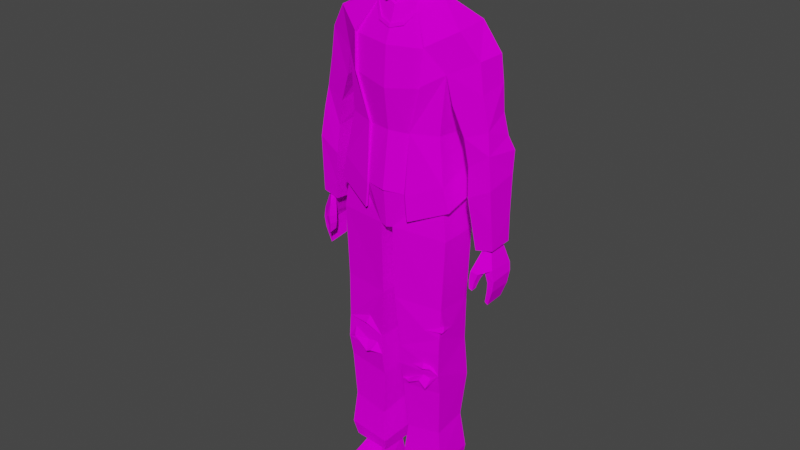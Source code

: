 # Source: commisssion_guitar_guy.blend  (saved by Blender 2.93.20; exported with 4.5.12 LTS)
import bpy
from mathutils import Matrix  # noqa: F401  (used for matrix-valued properties, if any)

bpy.ops.wm.read_factory_settings(use_empty=True)
scene = bpy.context.scene
scene.name = 'Scene'

# ---- images (referenced by path relative to the original .blend; pixels are not part of the script)
import os
ASSET_DIR = os.environ.get("B2B_ASSET_DIR", "")  # directory of the original .blend (textures are referenced by path, not embedded)
HERE = os.path.dirname(os.path.abspath(__file__))  # packed textures are extracted next to this script under _unpacked/

def load_image(name, relpath, width, height, colorspace="sRGB"):
    """Load a texture the original file referenced (path relative to the .blend, or extracted next to this script)."""
    p = next((c for c in (os.path.join(HERE, relpath), os.path.join(ASSET_DIR, relpath)) if relpath and os.path.exists(c)), "")
    if p:
        img = bpy.data.images.load(p, check_existing=True)
        img.name = name
    else:  # same state as the original file: an image datablock whose file is absent (Cycles renders it pink)
        img = bpy.data.images.new(name, width, height)
        img.source = "FILE"
        img.filepath = "//" + (relpath or name)
    img.colorspace_settings.name = colorspace
    return img
img_friend_man_texture_jpg = load_image('friend man texture.jpg', 'friend man texture.jpg', 1024, 1024, 'sRGB')
img_guitar_man_texture_jpg = load_image('guitar man texture.jpg', 'guitar man texture.jpg', 1024, 1024, 'sRGB')

# ---- materials (node trees are filled in below, after node groups)
mat_material = bpy.data.materials.new('Material')
mat_material.use_transparent_shadow = False

# ---- material node trees
mat_material.use_nodes = True; mat_material.node_tree.nodes.clear()
_N = mat_material.node_tree.nodes; _L = mat_material.node_tree.links
n0 = _N.new('ShaderNodeBsdfPrincipled'); n0.name = 'Principled BSDF'; n0.location = (10, 300)
n0.distribution = 'GGX'
n0.subsurface_method = 'BURLEY'
n0.inputs[2].default_value = 1.0
n0.inputs[3].default_value = 1.45
n0.inputs[13].default_value = 0.0
n0.inputs[27].default_value = (0.0, 0.0, 0.0, 1.0)
n0.inputs[28].default_value = 1.0
n1 = _N.new('ShaderNodeOutputMaterial'); n1.name = 'Material Output'; n1.location = (300, 300)
n2 = _N.new('ShaderNodeTexImage'); n2.name = 'Image Texture'; n2.location = (-280, 220)
n2.image = img_friend_man_texture_jpg
n3 = _N.new('ShaderNodeTexImage'); n3.name = 'Image Texture.001'; n3.location = (-280, 280)
n3.image = img_guitar_man_texture_jpg
n3.interpolation = 'Closest'
_L.new(n0.outputs[0], n1.inputs[0])
_L.new(n3.outputs[0], n0.inputs[0])
n1.is_active_output = True

# ---- world
world_world = bpy.data.worlds.new('World'); scene.world = world_world
world_world.use_nodes = True; world_world.node_tree.nodes.clear()
_N = world_world.node_tree.nodes; _L = world_world.node_tree.links
n0 = _N.new('ShaderNodeOutputWorld'); n0.name = 'World Output'; n0.location = (300, 300)
n1 = _N.new('ShaderNodeBackground'); n1.name = 'Background'; n1.location = (10, 300)
n1.inputs[0].default_value = (0.05088, 0.05088, 0.05088, 1.0)
_L.new(n1.outputs[0], n0.inputs[0])
n0.is_active_output = True
world_world.color = (0.05088, 0.05088, 0.05088)
world_world.use_sun_shadow = False
world_world.sun_shadow_jitter_overblur = 0.0

# ---- meshes
me_sphere = bpy.data.meshes.new('Sphere')
me_sphere.from_pydata([(8.697e-05, 0.7058, 6.8), (0.0001071, 0.7749, 6.057), (8.687e-05, 0.2451, 5.531), (0.4676, 0.3739, 6.814), (0.5156, 0.3738, 6.374), (0.3599, 0.02761, 5.629), (0.4784, -0.17, 6.85), (0.5095, -0.3001, 6.425), (0.3718, -0.1903, 5.63), (8.674e-05, -0.456, 6.896), (8.683e-05, -0.546, 6.491), (8.683e-05, -0.3774, 5.588), (0.3989, 0.2108, 5.374), (-0.4782, -0.17, 6.85), (-0.5094, -0.3001, 6.425), (-0.3717, -0.1903, 5.63), (-0.4674, 0.3739, 6.814), (-0.5154, 0.3738, 6.374), (-0.3597, 0.02761, 5.629), (0.4202, 0.3757, 5.771), (0.001301, 0.6172, 5.554), (0.4148, -0.2373, 5.811), (8.695e-05, -0.4589, 5.894), (-0.4146, -0.2373, 5.811), (-0.42, 0.3757, 5.771), (8.698e-05, 0.2985, 5.254), (0.4279, -0.31, 5.451), (8.696e-05, -0.527, 5.32), (-0.4277, -0.31, 5.451), (-0.3987, 0.2108, 5.374), (0.0001014, -0.7599, 4.76), (1.089, 0.3147, 2.842), (1.104, -0.4441, 2.771), (8.896e-05, -0.7076, 2.787), (-1.104, -0.4441, 2.771), (-1.088, 0.3147, 2.842), (1.157, 0.3389, 1.825), (5.501e-05, 0.702, 1.536), (1.124, -0.3834, 2.077), (0.0001055, -0.6819, 1.954), (-1.122, -0.3834, 2.077), (-1.158, 0.339, 1.825), (0.1477, 0.6125, 0.7254), (0.000119, 0.6331, 0.6888), (0.1446, -0.7768, 0.6729), (6.765e-05, -0.7965, 0.6363), (-0.1448, -0.7792, 0.6728), (-0.1475, 0.6108, 0.7253), (1.323, 0.3889, 0.6632), (1.327, -0.4957, 0.6742), (-1.319, -0.4922, 0.6748), (-1.331, 0.3912, 0.6626), (0.1612, 0.5556, -0.9465), (0.1621, -0.7627, -0.997), (-0.1612, 0.5597, -0.9382), (1.241, 0.4046, -1.996), (1.191, -0.5601, -2.048), (-1.196, -0.5427, -2.049), (-1.245, 0.4342, -1.998), (0.2765, 0.4708, -2.13), (0.2749, -0.6558, -2.16), (-0.2761, -0.6523, -2.159), (-0.276, 0.518, -2.128), (1.232, 0.3551, -3.024), (1.228, -0.6281, -3.016), (-1.227, -0.6262, -3.016), (-1.231, 0.3552, -3.024), (0.2709, 0.3888, -3.154), (0.2705, -0.599, -3.14), (-0.2684, -0.6018, -3.14), (-0.2685, 0.3901, -3.155), (1.186, 0.2986, -4.13), (1.177, -0.4919, -4.04), (-1.177, -0.4917, -4.04), (-1.186, 0.2987, -4.13), (0.3604, 0.3354, -4.288), (0.3573, -0.5319, -4.205), (-0.3573, -0.5321, -4.205), (-0.3601, 0.3353, -4.288), (1.036, -0.4433, -5.242), (-1.017, -0.4309, -5.242), (0.5543, 0.1599, -5.135), (0.5113, -0.4571, -5.244), (-0.4878, -0.4776, -5.244), (1.196, 0.2856, 4.091), (0.0001012, -0.8965, 4.204), (1.283, -0.6797, 4.306), (-1.196, 0.2856, 4.091), (-1.282, -0.6797, 4.306), (1.808, 0.07503, 4.413), (1.888, -0.4833, 4.463), (-1.888, -0.4833, 4.463), (-1.808, 0.07503, 4.413), (-1.964, -0.3832, 0.615), (-2.132, -0.3792, 0.7331), (-2.131, -0.04528, 0.6853), (-1.976, -0.00916, 0.6056), (1.976, -0.009161, 0.6056), (2.131, -0.04528, 0.6853), (2.132, -0.3792, 0.7331), (1.964, -0.3832, 0.615), (2.102, 0.106, 2.629), (1.657, 0.1498, 2.318), (2.111, -0.4929, 2.892), (1.544, -0.5279, 2.745), (-2.111, -0.4929, 2.892), (-1.544, -0.5279, 2.745), (-2.102, 0.106, 2.629), (-1.657, 0.1498, 2.318), (2.193, 0.1521, 1.949), (2.217, -0.5413, 2.108), (1.692, -0.5429, 1.771), (1.704, 0.2031, 1.692), (-2.217, -0.5413, 2.108), (-2.192, 0.1521, 1.949), (-1.703, 0.2031, 1.692), (-1.692, -0.543, 1.771), (-2.098, -0.527, 0.06685), (-2.261, -0.533, 0.1832), (-2.244, 0.05939, 0.2104), (-2.08, 0.07356, 0.1329), (2.08, 0.07356, 0.1329), (2.244, 0.05939, 0.2104), (2.261, -0.533, 0.1832), (2.098, -0.527, 0.06685), (-2.12, -0.4854, -0.2503), (-2.248, -0.4824, -0.2753), (-2.25, 0.03995, -0.2849), (-2.12, 0.03659, -0.3108), (2.12, 0.03658, -0.3108), (2.25, 0.03994, -0.2849), (2.248, -0.4824, -0.2753), (2.12, -0.4854, -0.2503), (-2.074, -0.4392, -0.5293), (-2.145, -0.4254, -0.5927), (-2.133, 0.006984, -0.6324), (-2.069, 0.01519, -0.58), (2.069, 0.01519, -0.58), (2.133, 0.006982, -0.6324), (2.145, -0.4254, -0.5927), (2.074, -0.4392, -0.5293), (-1.968, 0.182, 0.4358), (-2.037, 0.25, 0.1315), (1.968, 0.182, 0.4358), (2.038, 0.25, 0.1315), (1.925, 0.274, -0.259), (1.878, 0.3129, -0.1982), (1.898, 0.3079, 0.1889), (1.869, 0.1011, 0.1461), (1.867, 0.1374, -0.152), (1.926, 0.1536, -0.2509), (-1.869, 0.1011, 0.1462), (-1.898, 0.3079, 0.1889), (-1.925, 0.274, -0.259), (-1.878, 0.313, -0.1982), (-1.867, 0.1374, -0.152), (-1.926, 0.1536, -0.2509), (-1.614, -0.5995, 2.464), (-2.213, -0.589, 2.582), (0.2652, 0.488, -2.584), (2.215, -0.5892, 2.579), (1.614, -0.5996, 2.461), (1.247, 0.4428, -2.529), (1.847, 0.08643, 0.5532), (1.839, -0.4621, 0.5065), (2.238, -0.4785, 0.6741), (2.234, 0.06349, 0.6417), (-1.839, -0.4621, 0.5065), (-1.846, 0.08643, 0.5532), (-2.234, 0.06349, 0.6417), (-2.238, -0.4785, 0.6741), (-0.2626, 0.4948, -2.584), (-0.1597, -0.7597, -0.9878), (1.275, 0.3631, -0.9588), (1.269, -0.5141, -0.9873), (-1.245, 0.3758, -0.9551), (-1.238, -0.5018, -0.9875), (-0.5138, 0.5277, 2.825), (-0.8067, 0.5883, 3.844), (-0.4542, 0.617, 1.541), (-0.8432, 0.533, 4.606), (0.4546, 0.6172, 1.541), (0.8434, 0.5329, 4.606), (0.5141, 0.5277, 2.825), (0.807, 0.5883, 3.844), (-0.2213, -0.6311, 1.979), (-0.7913, -0.6547, 4.769), (-0.7261, -0.809, 4.225), (-0.341, -0.654, 2.781), (0.7261, -0.809, 4.225), (0.3409, -0.6541, 2.781), (0.221, -0.631, 1.978), (0.7915, -0.6547, 4.769), (0.3228, 0.5795, 6.808), (-0.3227, 0.5795, 6.808), (-0.2498, 0.5153, 5.651), (0.2499, 0.5152, 5.651), (0.3141, 0.6564, 6.217), (-0.3139, 0.6563, 6.217), (-1.21, -0.5921, -2.545), (-0.2723, -0.6137, -2.66), (0.2725, -0.614, -2.66), (1.238, -0.6018, -2.535), (8.699e-05, -0.5693, 5.455), (-0.545, -0.3452, 5.448), (0.5452, -0.3452, 5.448), (1.985, 0.1155, -0.05884), (1.855, 0.119, 0.007674), (1.87, 0.3104, 0.006461), (1.965, 0.2605, -0.06318), (-1.87, 0.3104, 0.006461), (-1.965, 0.2605, -0.06318), (-1.855, 0.119, 0.007675), (-1.985, 0.1155, -0.05884), (8.69e-05, -0.08141, 7.12), (8.694e-05, 0.2641, 7.111), (2.031, 0.05869, 3.083), (1.999, -0.4801, 3.346), (1.496, -0.5636, 3.146), (1.553, 0.1765, 2.898), (-1.999, -0.4801, 3.346), (-2.031, 0.05869, 3.083), (-1.553, 0.1765, 2.898), (-1.496, -0.5636, 3.146), (0.3746, -0.6014, -5.445), (1.194, -0.5605, -5.42), (1.223, 0.2516, -5.336), (0.3601, 0.2979, -5.357), (-0.3587, -0.6008, -5.462), (-0.3581, 0.2955, -5.371), (-1.224, 0.2496, -5.35), (-1.193, -0.5602, -5.437), (0.2693, 0.3234, 7.003), (0.1666, 0.5153, 7.008), (-0.1664, 0.5153, 7.008), (-0.2691, 0.3234, 7.003), (-0.3356, -0.0952, 6.993), (8.704e-05, 0.5847, 7.013), (0.3358, -0.0952, 6.993), (8.676e-05, -0.3558, 6.994), (-2.289, -0.5084, 0.00252), (-2.139, -0.5056, -0.04354), (-2.287, 0.05023, -0.03744), (-2.139, 0.0545, -0.08888), (2.287, 0.05023, -0.03744), (2.139, 0.0545, -0.08888), (2.289, -0.5084, 0.00252), (2.14, -0.5056, -0.04354), (1.955, -0.4884, 3.92), (1.335, -0.6318, 3.761), (1.891, 0.07662, 3.788), (1.315, 0.2486, 3.521), (-1.891, 0.07662, 3.788), (-1.314, 0.2486, 3.521), (-1.335, -0.6318, 3.761), (-1.955, -0.4884, 3.92), (0.9892, 0.1839, -5.396), (1.01, -0.4256, -5.508), (-1.077, -0.4256, -5.508), (-1.06, 0.1839, -5.396), (0.495, 0.2173, -5.392), (0.4607, -0.456, -5.509), (-0.5274, -0.456, -5.509), (-0.5656, 0.2173, -5.392), (1.197, 0.6505, -5.831), (1.056, -0.5068, -5.867), (-1.123, -0.5068, -5.867), (-1.264, 0.6505, -5.831), (0.4509, -0.534, -5.857), (-0.5176, -0.534, -5.857), (0.3935, 0.6513, -5.896), (-0.4603, 0.6513, -5.896), (0.4688, 1.281, -5.852), (0.3842, 0.962, -5.904), (0.4825, 0.7557, -5.675), (-0.5355, 1.281, -5.852), (1.037, 0.7505, -5.656), (-0.5531, 0.7557, -5.675), (-1.108, 0.7505, -5.656), (-1.036, 1.301, -5.851), (-1.176, 0.9915, -5.89), (1.11, 0.9915, -5.89), (0.9697, 1.301, -5.851), (-1.189, 0.1291, -5.847), (1.122, 0.1291, -5.847), (0.4222, 0.1547, -5.875), (-0.489, 0.1547, -5.875), (1.05, -0.4829, -6.018), (1.201, 0.6483, -6.018), (0.4522, -0.5089, -6.018), (0.3927, 0.6446, -6.018), (0.3823, 0.9134, -6.018), (0.4666, 1.332, -6.018), (1.112, 0.995, -6.018), (0.9723, 1.353, -6.018), (1.12, 0.1327, -6.018), (0.4225, 0.1675, -6.018), (-1.117, -0.4829, -6.018), (-0.519, -0.5089, -6.018), (-1.268, 0.6483, -6.018), (-0.4594, 0.6446, -6.018), (-0.5333, 1.332, -6.018), (-0.4491, 0.9134, -6.018), (-1.039, 1.353, -6.018), (-1.179, 0.995, -6.018), (-1.187, 0.1327, -6.018), (-0.4892, 0.1675, -6.018), (1.043, 0.1641, -5.258), (-0.5534, 0.1817, -5.167), (-1.118, 0.1476, -5.148), (-0.4495, 0.9033, -6.018), (-0.4527, 0.9129, -5.901), (-0.4892, 0.636, 1.511), (-1.254, 0.4058, 1.835), (-1.22, -0.4481, 2.083), (-0.2465, -0.7452, 1.976), (0.0001244, -0.7988, 1.953), (0.2463, -0.7451, 1.976), (1.222, -0.4479, 2.083), (1.252, 0.4059, 1.835), (0.4897, 0.6361, 1.511), (-1.432, 0.2222, 4.953), (-1.433, -0.5086, 5.026), (0.000106, 0.8366, 6.094), (1.433, -0.5086, 5.026), (1.433, 0.2222, 4.953), (9.887e-05, 0.7467, 6.437), (0.1245, 0.728, 6.094), (-0.1242, 0.728, 6.094), (-0.3161, 0.6374, 6.398), (0.3163, 0.6374, 6.398), (0.1808, 0.6388, 5.931), (-0.1794, 0.6405, 5.936), (6.628e-05, 0.7425, 5.937), (1.265, -0.6034, -4.94), (0.2841, 0.3855, -5.044), (0.2898, -0.6466, -5.038), (1.286, 0.3391, -4.952), (-0.2832, 0.3846, -5.05), (-1.264, -0.6032, -4.949), (-0.2815, -0.646, -5.045), (-1.286, 0.3381, -4.959), (2.219, 0.09579, 1.118), (2.231, -0.4894, 1.197), (1.785, -0.4796, 0.9676), (1.794, 0.129, 0.9683), (-1.786, 0.1355, 1.032), (-2.216, 0.1007, 1.191), (-1.777, -0.4822, 1.038), (-2.229, -0.4911, 1.277), (9.449e-05, 0.342, 5.222), (-0.3026, 0.6287, 6.909), (8.699e-05, 0.7476, 6.903), (0.3028, 0.6287, 6.909), (-0.8431, 0.4654, 4.557), (0.0002136, 0.6154, 4.515), (0.8435, 0.4654, 4.557), (-0.5136, 0.4589, 2.776), (0.0001987, 0.5559, 2.784), (0.5142, 0.4589, 2.776), (0.0002135, 0.6692, 3.666), (0.8072, 0.5207, 3.795), (-0.8066, 0.5208, 3.795), (9.289e-05, -0.09333, 0.6621), (0.00131, -0.08751, 0.6626), (9.331e-05, -0.08166, 0.6625), (-0.4661, 0.3311, 5.556), (-0.5, -0.3245, 5.633), (8.698e-05, -0.5416, 5.65), (0.5002, -0.3245, 5.633), (0.4663, 0.3311, 5.556), (8.701e-05, -0.5839, 5.637), (-0.6371, -0.3597, 5.63), (0.6373, -0.3597, 5.63), (-1.29, 0.3034, 1.314), (-1.25, -0.501, 1.514), (-0.2464, -0.7768, 1.404), (0.0001462, -0.8334, 1.377), (0.2461, -0.7767, 1.404), (1.252, -0.501, 1.514), (1.288, 0.3034, 1.314), (-1.396, 0.3779, 1.325), (0.5453, 0.6343, 0.9638), (0.5063, 0.6132, 0.9974), (1.36, -0.5728, 1.521), (-0.5057, 0.613, 0.9974), (1.394, 0.378, 1.325), (-1.358, -0.573, 1.521), (-0.2745, -0.9039, 1.402), (0.0001672, -0.9636, 1.376), (0.2743, -0.9038, 1.402), (-0.5447, 0.6341, 0.9638), (5.818e-05, 0.7309, 1.542), (0.5382, 0.2501, 5.208), (0.002498, 0.5156, 4.816), (-0.5332, 0.2501, 5.208), (0.002498, 0.4937, 4.888), (-0.4722, 0.2534, 5.254), (0.4771, 0.2534, 5.254), (-0.2994, 0.4466, 4.902), (-0.262, 0.4262, 4.971), (0.3044, 0.4466, 4.902), (0.2669, 0.4262, 4.971), (-1.043, 0.4149, -2.736), (-0.8709, 0.4218, -2.71), (-0.452, 0.4244, -2.959), (-1.246, 0.438, -2.529), (-1.034, 0.4229, -2.693), (-0.8595, 0.4418, -2.652), (-0.4556, 0.4198, -2.923), (-0.2668, 0.4207, -2.988), (-0.8049, 0.3707, -3.082), (-1.074, 0.3909, -2.868), (-1.031, 0.604, -2.863), (-0.8023, 0.5315, -2.791), (-0.5443, 0.5474, -2.928), (-0.5922, 0.4751, -2.472), (-0.95, 0.4622, -2.369), (-1.069, 0.4523, -2.415), (-0.8681, 0.4689, -2.34), (-1.092, 0.45, -2.361), (-1.086, 0.5244, -2.389), (-0.9333, 0.5834, -2.405), (0.8149, 0.3697, -3.08), (0.4468, 0.4729, -2.475), (0.654, 0.4666, -2.468), (1.001, 0.438, -2.399), (0.9353, 0.3903, -2.921), (0.5747, 0.4182, -2.882), (0.4345, 0.4061, -2.999), (0.4095, 0.4725, -2.335), (1.056, 0.4303, -2.202), (0.6733, 0.4596, -2.374), (0.7572, 0.4218, -1.867), (0.4904, 0.6154, -2.523), (0.6299, 0.4455, -1.753), (-1.245, 0.4013, -1.411), (-0.2736, 0.5189, -2.103), (0.5475, 0.4358, -1.903), (1.038, 0.5029, -2.404), (0.607, 0.6186, -2.581), (-1.242, 0.01214, -1.508), (0.6778, 0.5243, -1.932), (-0.8989, 0.4659, -1.51), (-1.245, 0.4129, -1.617), (-1.245, 0.3976, -1.344), (-1.244, 0.34, -1.407), (-1.261, 0.2889, -1.365), (-1.336, 0.4512, -1.425), (-1.335, 0.3899, -1.421)], [], [(236, 239, 214), (11, 15, 28, 27), (1, 323, 327), (19, 4, 7, 21), (235, 236, 214, 215), (18, 2, 25, 29), (4, 3, 6, 7), (21, 7, 10, 22), (232, 233, 215), (2, 5, 12, 25), (7, 6, 9, 10), (22, 10, 14, 23), (8, 11, 27, 26), (10, 9, 13, 14), (14, 13, 16, 17), (23, 14, 17, 24), (239, 238, 214), (15, 18, 29, 28), (17, 329, 198), (24, 17, 198, 195), (234, 235, 215), (5, 2, 196, 19), (8, 5, 19, 21), (11, 8, 21, 22), (15, 11, 22, 23), (18, 15, 23, 24), (2, 195, 20), (5, 8, 26, 12), (180, 29, 354), (203, 204, 186, 30), (183, 184, 84, 31), (25, 12, 350), (182, 184, 361, 356), (85, 187, 188, 33), (38, 191, 44), (191, 38, 379, 378), (318, 319, 31, 32), (314, 313, 381, 387), (313, 312, 391, 381), (42, 364, 365, 43), (38, 44, 49), (176, 172, 46, 50), (39, 185, 46, 45), (41, 179, 47), (37, 181, 42, 43), (36, 38, 49, 48), (41, 47, 51), (48, 173, 52, 42), (40, 41, 51, 50), (55, 56, 162), (167, 168, 346, 348), (54, 172, 61, 62, 437), (47, 46, 172, 54), (53, 52, 59, 60), (44, 42, 52, 53), (164, 165, 343, 344), (202, 201, 68, 64), (60, 159, 201), (67, 423, 71, 75), (200, 199, 65, 69), (66, 411, 74), (229, 228, 83, 308), (159, 429, 67), (68, 67, 75, 76), (63, 64, 72, 71), (59, 55, 431, 432, 430), (225, 224, 82, 79), (70, 69, 77, 78), (65, 66, 74, 73), (64, 68, 76, 72), (230, 229, 308, 309), (231, 230, 309, 80), (228, 231, 80, 83), (224, 227, 81, 82), (226, 225, 79, 307), (227, 226, 307, 81), (406, 57, 58), (43, 365, 47), (50, 46, 40), (52, 173, 55, 435), (48, 42, 36), (58, 444, 443, 437, 62), (172, 176, 57, 61), (30, 186, 187, 85), (89, 325, 324, 90), (324, 86, 90), (321, 87, 92), (220, 105, 106, 223), (84, 325, 89), (88, 322, 91), (218, 104, 103, 217), (100, 164, 163, 97), (219, 102, 104, 218), (217, 103, 101, 216), (223, 106, 108, 222), (222, 108, 107, 221), (221, 107, 105, 220), (406, 171, 408, 407), (161, 111, 110, 160), (102, 112, 111, 161), (103, 160, 101), (101, 109, 112, 102), (106, 157, 108), (108, 115, 114, 107), (158, 113, 116, 157), (94, 118, 117, 93), (95, 119, 118, 94), (93, 117, 120, 96), (99, 123, 122, 98), (100, 124, 123, 99), (97, 121, 124, 100), (240, 126, 125, 241), (242, 127, 126, 240), (243, 128, 127, 242), (241, 125, 128, 243), (244, 130, 129, 245), (246, 131, 130, 244), (247, 132, 131, 246), (245, 129, 132, 247), (133, 134, 135, 136), (126, 134, 133, 125), (127, 135, 134, 126), (128, 136, 135, 127), (125, 133, 136, 128), (137, 138, 139, 140), (130, 138, 137, 129), (131, 139, 138, 130), (132, 140, 139, 131), (129, 137, 140, 132), (95, 141, 142, 119), (119, 142, 120), (209, 145, 146, 208), (96, 141, 95), (98, 143, 97), (122, 144, 143, 98), (121, 144, 122), (143, 147, 148, 97), (96, 151, 152, 141), (208, 146, 149, 207), (144, 147, 143), (97, 148, 121), (150, 149, 146, 145), (207, 149, 150, 206), (120, 151, 96), (141, 152, 142), (206, 150, 145, 209), (153, 154, 155, 156), (210, 154, 153, 211), (212, 155, 154, 210), (213, 156, 155, 212), (211, 153, 156, 213), (105, 158, 157, 106), (162, 64, 63), (101, 160, 110, 109), (161, 104, 102), (108, 157, 116, 115), (104, 161, 160, 103), (158, 105, 107), (107, 114, 113, 158), (58, 420, 406), (69, 65, 73, 77), (64, 162, 202), (159, 60, 59), (345, 342, 166, 163), (168, 169, 347, 346), (165, 166, 342, 343), (65, 406, 66), (62, 61, 171), (68, 159, 67), (57, 406, 199), (171, 200, 69), (69, 410, 171), (50, 51, 175, 176), (53, 60, 56, 174), (173, 174, 56, 55), (48, 49, 174, 173), (176, 441, 57), (175, 51, 47, 54), (317, 318, 32, 190), (47, 179, 37, 43), (185, 39, 377, 376), (42, 181, 36), (46, 185, 40), (27, 28, 367, 368), (44, 191, 39, 45), (189, 192, 30, 85), (190, 189, 85, 33), (237, 234, 215), (233, 237, 215), (195, 2, 18, 24), (196, 2, 20), (197, 330, 4), (196, 197, 4, 19), (195, 198, 332), (61, 57, 199, 200), (56, 60, 201, 202), (199, 406, 65), (201, 159, 68), (200, 171, 61), (202, 162, 56), (26, 27, 368, 369), (12, 325, 182), (203, 205, 373, 371), (204, 203, 371, 372), (192, 205, 203, 30), (121, 206, 209, 144), (148, 207, 206, 121), (147, 208, 207, 148), (144, 209, 208, 147), (142, 211, 213, 120), (120, 213, 212, 151), (151, 212, 210, 152), (152, 210, 211, 142), (238, 232, 215, 214), (219, 218, 249, 251), (218, 217, 248, 249), (220, 223, 254, 255), (221, 220, 255, 252), (222, 221, 252, 253), (223, 222, 253, 254), (216, 101, 102, 219), (217, 216, 250, 248), (88, 87, 35, 34), (182, 84, 184), (205, 324, 325, 12), (335, 337, 226, 227), (337, 334, 225, 226), (336, 335, 227, 224), (334, 336, 224, 225), (340, 339, 231, 228), (339, 341, 230, 231), (341, 338, 229, 230), (338, 340, 228, 229), (20, 333, 331), (197, 196, 331), (20, 332, 333), (0, 326, 329), (9, 6, 238, 239), (13, 9, 239, 236), (16, 13, 236, 235), (351, 16, 235, 234), (352, 351, 234, 237), (353, 352, 237, 233), (3, 353, 233, 232), (6, 3, 232, 238), (117, 241, 243, 120), (120, 243, 242, 119), (119, 242, 240, 118), (118, 240, 241, 117), (121, 245, 247, 124), (124, 247, 246, 123), (123, 246, 244, 122), (122, 244, 245, 121), (165, 164, 100, 99), (166, 165, 99, 98), (97, 163, 166, 98), (93, 167, 170, 94), (168, 167, 93, 96), (95, 169, 168, 96), (170, 169, 95, 94), (89, 250, 251, 84), (86, 249, 248, 90), (84, 251, 249, 86), (90, 248, 250, 89), (88, 254, 253, 87), (87, 253, 252, 92), (92, 252, 255, 91), (91, 255, 254, 88), (216, 219, 251, 250), (174, 49, 44, 53), (308, 83, 262, 263), (79, 82, 261, 257), (309, 308, 263, 259), (80, 309, 259, 258), (257, 261, 268, 265), (83, 80, 258, 262), (82, 81, 260, 261), (307, 79, 257, 256), (259, 278, 267), (263, 286, 271), (258, 259, 283, 266), (81, 307, 256, 260), (261, 260, 285, 268), (256, 284, 264), (260, 256, 276, 274), (282, 276, 264, 281), (270, 274, 272, 273), (262, 258, 266, 269), (279, 278, 277, 275), (290, 270, 273, 291), (306, 286, 269, 298), (276, 256, 264), (301, 275, 311, 302), (291, 273, 272, 292), (272, 274, 276, 282), (274, 270, 260), (305, 306, 298, 297), (275, 277, 271, 311), (277, 263, 271), (278, 259, 263, 277), (278, 279, 280, 267), (283, 259, 267), (305, 283, 267, 299), (284, 256, 257, 265), (295, 284, 265, 287), (300, 271, 286, 306), (285, 260, 270), (286, 263, 262, 269), (268, 285, 296, 289), (281, 293, 294, 282), (281, 264, 288, 293), (265, 268, 289, 287), (285, 270, 290, 296), (272, 282, 294, 292), (264, 284, 295, 288), (295, 296, 290, 291, 288), (267, 280, 304, 299), (279, 303, 304, 280), (279, 275, 301, 303), (311, 310, 302), (266, 283, 305, 297), (269, 266, 297, 298), (288, 291, 293), (293, 291, 292, 294), (296, 295, 287, 289), (310, 311, 271, 300), (310, 304, 303, 301, 302), (310, 299, 304), (306, 305, 299, 310, 300), (178, 180, 354, 362), (190, 32, 86, 189), (312, 179, 385, 391), (41, 40, 375, 374), (179, 41, 374, 385), (317, 316, 389, 390), (205, 192, 324), (87, 178, 177, 35), (321, 180, 87), (324, 192, 86), (192, 189, 86), (29, 180, 321), (84, 182, 325), (88, 186, 322), (32, 31, 84, 86), (321, 322, 204, 29), (87, 180, 178), (187, 186, 88), (186, 204, 322), (188, 187, 88, 34), (328, 326, 323), (323, 1, 328), (327, 326, 330, 197), (326, 327, 323), (329, 326, 328, 198), (329, 17, 194), (329, 194, 0), (4, 330, 193), (330, 0, 193), (330, 326, 0), (331, 327, 197), (331, 196, 20), (332, 20, 195), (328, 332, 198), (333, 332, 328, 1), (331, 333, 1, 327), (72, 76, 336, 334), (76, 75, 335, 336), (71, 72, 334, 337), (75, 71, 337, 335), (78, 77, 340, 338), (74, 78, 338, 341), (73, 74, 341, 339), (77, 73, 339, 340), (111, 344, 343, 110), (110, 343, 342, 109), (109, 342, 345, 112), (112, 345, 344, 111), (114, 347, 349, 113), (115, 346, 347, 114), (116, 348, 346, 115), (113, 349, 348, 116), (344, 345, 163, 164), (169, 170, 349, 347), (348, 349, 170, 167), (350, 29, 25), (3, 193, 353), (193, 0, 352, 353), (0, 194, 351, 352), (194, 16, 351), (194, 17, 16), (193, 3, 4), (360, 361, 359, 358), (392, 181, 37), (355, 356, 361, 360), (357, 362, 360, 358), (362, 354, 355, 360), (179, 392, 37), (354, 29, 355), (355, 12, 356), (355, 29, 350), (350, 12, 355), (12, 182, 356), (177, 178, 362, 357), (184, 183, 359, 361), (320, 181, 359, 183), (322, 321, 92, 91), (363, 364, 44, 45), (46, 363, 45), (365, 364, 363), (47, 365, 363, 46), (44, 364, 42), (373, 369, 368, 371), (368, 367, 372, 371), (370, 369, 373), (367, 366, 372), (205, 12, 370, 373), (12, 26, 369, 370), (28, 29, 366, 367), (29, 204, 372, 366), (375, 376, 388, 387), (385, 374, 381, 391), (380, 383, 382, 386), (379, 380, 386, 384), (374, 375, 387, 381), (377, 378, 390, 389), (376, 377, 389, 388), (378, 379, 384, 390), (39, 191, 378, 377), (40, 185, 376, 375), (316, 315, 388, 389), (38, 36, 380, 379), (320, 319, 386, 382), (318, 317, 390, 384), (315, 314, 387, 388), (319, 318, 384, 386), (36, 181, 383, 380), (181, 320, 382, 383), (177, 357, 179, 312), (357, 358, 392, 179), (358, 359, 181, 392), (190, 33, 316, 317), (188, 34, 314, 315), (35, 313, 314, 34), (177, 312, 313, 35), (183, 31, 319, 320), (188, 315, 316, 33), (399, 395, 397, 400), (402, 401, 394, 396), (394, 399, 400, 396), (398, 393, 401, 402), (403, 404, 405, 410, 411, 412, 406), (412, 66, 406), (411, 410, 70), (410, 69, 70), (409, 410, 415), (404, 403, 413, 414), (410, 405, 415), (407, 408, 414, 413), (403, 406, 413), (405, 404, 414, 415), (408, 409, 415, 414), (413, 406, 407), (408, 171, 409), (409, 171, 410), (66, 412, 411), (74, 411, 70, 78), (406, 416, 171), (416, 419, 62, 171), (406, 418, 417, 416), (62, 419, 420, 58), (419, 416, 422), (417, 418, 421, 422), (418, 406, 421), (416, 417, 422), (406, 420, 421), (420, 419, 422, 421), (433, 438, 442), (159, 424, 425), (423, 427, 162, 63), (162, 427, 423, 428, 429, 159), (431, 162, 439), (425, 424, 434, 440), (425, 426, 162, 159), (71, 423, 63), (67, 429, 428, 423), (162, 426, 439), (432, 431, 439, 440), (162, 431, 55), (430, 159, 59), (59, 438, 433, 55), (441, 446, 436, 444), (443, 448, 445), (426, 425, 440, 439), (424, 159, 434), (159, 430, 434), (430, 432, 440, 434), (435, 55, 442), (435, 59, 52), (443, 436, 448), (57, 441, 444, 58), (59, 435, 442), (55, 433, 442), (438, 59, 442), (437, 443, 54), (436, 443, 444), (175, 447, 441, 176), (445, 447, 175), (445, 175, 54, 443), (448, 449, 447, 445), (441, 447, 449), (446, 441, 449), (436, 446, 449, 448)])
me_sphere.polygons.foreach_set('material_index', [1, 1, 1, 1, 1, 1, 1, 1, 1, 1, 1, 1, 1, 1, 1, 1, 1, 1, 1, 1, 1, 1, 1, 1, 1, 1, 1, 1, 1, 1, 1, 1, 1, 1, 1, 1, 1, 1, 1, 1, 1, 1, 1, 1, 1, 1, 1, 1, 1, 1, 1, 1, 1, 1, 1, 1, 1, 1, 1, 1, 1, 1, 1, 1, 1, 1, 1, 1, 1, 1, 1, 1, 1, 1, 1, 1, 1, 1, 1, 1, 1, 1, 1, 1, 1, 1, 1, 1, 1, 1, 1, 1, 1, 1, 1, 1, 1, 1, 1, 1, 1, 1, 1, 1, 1, 1, 1, 1, 1, 1, 1, 1, 1, 1, 1, 1, 1, 1, 1, 1, 1, 1, 1, 1, 1, 1, 1, 1, 1, 1, 1, 1, 1, 1, 1, 1, 1, 1, 1, 1, 1, 1, 1, 1, 1, 1, 1, 1, 1, 1, 1, 1, 1, 1, 1, 1, 1, 1, 1, 1, 1, 1, 1, 1, 1, 1, 1, 1, 1, 1, 1, 1, 1, 1, 1, 1, 1, 1, 1, 1, 1, 1, 1, 1, 1, 1, 1, 1, 1, 1, 1, 1, 1, 1, 1, 1, 1, 1, 1, 1, 1, 1, 1, 1, 1, 1, 1, 1, 1, 1, 1, 1, 1, 1, 1, 1, 1, 1, 1, 1, 1, 1, 1, 1, 1, 1, 1, 1, 1, 1, 1, 1, 1, 1, 1, 1, 1, 1, 1, 1, 1, 1, 1, 1, 1, 1, 1, 1, 1, 1, 1, 1, 1, 1, 1, 1, 1, 1, 1, 1, 1, 1, 1, 1, 1, 1, 1, 1, 1, 1, 1, 1, 1, 1, 1, 1, 1, 1, 1, 1, 1, 1, 1, 1, 1, 1, 1, 1, 1, 1, 1, 1, 1, 1, 1, 1, 1, 1, 1, 1, 1, 1, 1, 1, 1, 1, 1, 1, 1, 1, 1, 1, 1, 1, 1, 1, 1, 1, 1, 1, 1, 1, 1, 1, 1, 1, 1, 1, 1, 1, 1, 1, 1, 1, 1, 1, 1, 1, 1, 1, 1, 1, 1, 1, 1, 1, 1, 1, 1, 1, 1, 1, 1, 1, 1, 1, 1, 1, 1, 1, 1, 1, 1, 1, 1, 1, 1, 1, 1, 1, 1, 1, 1, 1, 1, 1, 1, 1, 1, 1, 1, 1, 1, 1, 1, 1, 1, 1, 1, 1, 1, 1, 1, 1, 1, 1, 1, 1, 1, 1, 1, 1, 1, 1, 1, 1, 1, 1, 1, 1, 1, 1, 1, 1, 1, 1, 1, 1, 1, 1, 1, 1, 1, 1, 1, 1, 1, 1, 1, 1, 1, 1, 1, 1, 1, 1, 1, 1, 1, 1, 1, 1, 1, 1, 1, 1, 1, 1, 1, 1, 1, 1, 1, 1, 1, 1, 1, 1, 1, 1, 1, 1, 1, 1, 1, 1, 1, 1, 1, 1, 1, 1, 1, 1, 1, 1, 1, 1, 1, 1, 1, 1, 1, 1, 1, 1, 1, 1, 1, 1, 1, 1, 1, 1, 1, 1, 1, 1, 1, 1, 1, 1, 1, 1, 1, 1, 1, 1, 1, 1, 1, 1])
_uv = me_sphere.uv_layers.new(name='UVMap')
_uv.uv.foreach_set('vector', [0.9539, 0.8887, 0.9225, 0.8747, 0.9235, 0.9107, 0.8905, 0.7945, 0.8615, 0.7991, 0.8609, 0.7737, 0.8925, 0.7695, 0.7856, 0.8429, 0.7859, 0.8516, 0.7708, 0.8474, 0.7181, 0.7925, 0.7027, 0.8784, 0.608, 0.8633, 0.6289, 0.7852, 0.9738, 0.9443, 0.9218, 0.8867, 0.8784, 0.9006, 0.9544, 0.9677, 0.6699, 0.8182, 0.6555, 0.7816, 0.6719, 0.7689, 0.6942, 0.8022, 0.7027, 0.8784, 0.6833, 0.9493, 0.6032, 0.9328, 0.608, 0.8633, 0.6496, 0.8381, 0.645, 0.8992, 0.5847, 0.9038, 0.596, 0.8386, 0.9504, 0.8783, 0.9611, 0.9019, 0.9032, 0.9533, 0.6555, 0.7816, 0.6699, 0.8182, 0.6942, 0.8022, 0.6719, 0.7689, 0.6539, 0.878, 0.6601, 0.9304, 0.5976, 0.9341, 0.5936, 0.8826, 0.9749, 0.8172, 0.9863, 0.8824, 0.926, 0.8779, 0.9212, 0.8168, 0.8611, 0.7998, 0.8905, 0.7945, 0.8925, 0.7695, 0.8627, 0.7763, 0.9863, 0.8824, 0.9824, 0.9339, 0.9199, 0.9303, 0.926, 0.8779, 0.9648, 0.8572, 0.9733, 0.9264, 0.8943, 0.9472, 0.8711, 0.8774, 0.9397, 0.7804, 0.9648, 0.8572, 0.8711, 0.8774, 0.851, 0.7925, 0.9225, 0.8747, 0.9539, 0.8887, 0.9235, 0.9107, 0.9095, 0.8014, 0.8799, 0.7994, 0.8752, 0.7724, 0.909, 0.7761, 0.8513, 0.8753, 0.8228, 0.8796, 0.821, 0.8604, 0.8479, 0.7973, 0.8513, 0.8753, 0.821, 0.8604, 0.8192, 0.7839, 0.9611, 0.9019, 0.9504, 0.8783, 0.9032, 0.9533, 0.7271, 0.7414, 0.7833, 0.7416, 0.7638, 0.7771, 0.7427, 0.78, 0.6484, 0.7935, 0.6729, 0.7916, 0.7128, 0.8072, 0.6453, 0.8143, 0.9638, 0.7906, 0.918, 0.7968, 0.9212, 0.8164, 0.9749, 0.8169, 0.918, 0.7968, 0.9638, 0.7906, 0.9749, 0.8169, 0.9212, 0.8176, 0.8979, 0.7942, 0.9223, 0.7961, 0.9255, 0.8168, 0.858, 0.8099, 0.7833, 0.7416, 0.8034, 0.7767, 0.7836, 0.7779, 0.8783, 0.7969, 0.9092, 0.8022, 0.9108, 0.7786, 0.878, 0.7684, 0.2732, 0.6536, 0.2707, 0.6338, 0.2746, 0.6539, 0.4171, 0.6842, 0.3722, 0.6882, 0.356, 0.6301, 0.4171, 0.6287, 0.09844, 0.5233, 0.1182, 0.5987, 0.162, 0.6167, 0.1529, 0.5259, 0.04663, 0.2336, 0.06576, 0.2513, 0.069, 0.2005, 0.4394, 0.4348, 0.4376, 0.4641, 0.4348, 0.4656, 0.4366, 0.4363, 0.4171, 0.5852, 0.3624, 0.5873, 0.39, 0.4747, 0.4171, 0.4752, 0.7669, 0.6541, 0.6978, 0.6529, 0.6823, 0.5689, 0.8279, 0.6138, 0.7666, 0.6245, 0.7666, 0.6245, 0.8279, 0.6138, 0.3741, 0.5179, 0.3234, 0.535, 0.3264, 0.4735, 0.3721, 0.476, 0.4337, 0.4315, 0.383, 0.4144, 0.3861, 0.3827, 0.4426, 0.3971, 0.1666, 0.4523, 0.09621, 0.4275, 0.102, 0.3878, 0.1804, 0.4154, 0.9008, 0.4344, 0.9085, 0.3987, 0.9086, 0.399, 0.9086, 0.4354, 0.7669, 0.6541, 0.6823, 0.5689, 0.7711, 0.5615, 0.7542, 0.4486, 0.6732, 0.4552, 0.6818, 0.5688, 0.7702, 0.5617, 0.6806, 0.6526, 0.6973, 0.6529, 0.6818, 0.5688, 0.6709, 0.5674, 0.9491, 0.6123, 0.8955, 0.5935, 0.8723, 0.5442, 0.8509, 0.6514, 0.8784, 0.6262, 0.8517, 0.5769, 0.8485, 0.5824, 0.8791, 0.6706, 0.9338, 0.6783, 0.9379, 0.6001, 0.873, 0.6045, 0.9491, 0.6123, 0.8723, 0.5442, 0.9524, 0.5412, 0.9519, 0.5409, 0.952, 0.4689, 0.8733, 0.465, 0.8723, 0.5435, 0.935, 0.6783, 0.8802, 0.6709, 0.8736, 0.6047, 0.9383, 0.6001, 0.8485, 0.4534, 0.9209, 0.4428, 0.843, 0.4235, 0.0125, 0.3728, 0.03416, 0.3726, 0.03911, 0.4041, 0.01509, 0.4082, 0.7658, 0.4484, 0.6789, 0.455, 0.6778, 0.382, 0.7549, 0.3754, 0.7551, 0.3769, 0.7807, 0.5501, 0.6891, 0.5571, 0.6789, 0.455, 0.7658, 0.4484, 0.6777, 0.4536, 0.7646, 0.4473, 0.7511, 0.3749, 0.6769, 0.3811, 0.6879, 0.5562, 0.7796, 0.5496, 0.7646, 0.4473, 0.6777, 0.4536, 0.3184, 0.3404, 0.3487, 0.3478, 0.3542, 0.3851, 0.3198, 0.3739, 0.7438, 0.3428, 0.6724, 0.3399, 0.6693, 0.3071, 0.7401, 0.3099, 0.6769, 0.3811, 0.7492, 0.3469, 0.6763, 0.35, 0.886, 0.3441, 0.9232, 0.3521, 0.9507, 0.3164, 0.8922, 0.3024, 0.6725, 0.3399, 0.7418, 0.3423, 0.7402, 0.3099, 0.6693, 0.3071, 0.9513, 0.3585, 0.9222, 0.3521, 0.9504, 0.3168, 0.8043, 0.5352, 0.8261, 0.5709, 0.8178, 0.5769, 0.7977, 0.5412, 0.8833, 0.3796, 0.8966, 0.3547, 0.886, 0.3441, 0.674, 0.3205, 0.7388, 0.3126, 0.7277, 0.2431, 0.6712, 0.2544, 0.8543, 0.3911, 0.9285, 0.3808, 0.9062, 0.3233, 0.8462, 0.3255, 0.8831, 0.4088, 0.9498, 0.4214, 0.9368, 0.4078, 0.9106, 0.3951, 0.8925, 0.3963, 0.8709, 0.4951, 0.9099, 0.4989, 0.909, 0.5101, 0.8704, 0.508, 0.7393, 0.3132, 0.6743, 0.3214, 0.6715, 0.2553, 0.7279, 0.2439, 0.9277, 0.3811, 0.8539, 0.3914, 0.846, 0.3259, 0.9058, 0.3238, 0.7401, 0.3099, 0.6693, 0.3071, 0.6689, 0.2337, 0.73, 0.2396, 0.8015, 0.4975, 0.7598, 0.4998, 0.7601, 0.5087, 0.8018, 0.5079, 0.8251, 0.5637, 0.8038, 0.5336, 0.7966, 0.5411, 0.8164, 0.5715, 0.9098, 0.4989, 0.8708, 0.4952, 0.8703, 0.507, 0.909, 0.5091, 0.8261, 0.5709, 0.8042, 0.5353, 0.797, 0.5419, 0.817, 0.5776, 0.8038, 0.5336, 0.8253, 0.5636, 0.8157, 0.5723, 0.7959, 0.5418, 0.7598, 0.4999, 0.8015, 0.4975, 0.8019, 0.5089, 0.7602, 0.5098, 0.8426, 0.4238, 0.9193, 0.4424, 0.847, 0.4535, 0.9008, 0.3626, 0.9008, 0.399, 0.8931, 0.3637, 0.7702, 0.5617, 0.6818, 0.5688, 0.7663, 0.6542, 0.8733, 0.465, 0.952, 0.4689, 0.9498, 0.4214, 0.9073, 0.4288, 0.9519, 0.5409, 0.8723, 0.5435, 0.9482, 0.6118, 0.9484, 0.4213, 0.9491, 0.4386, 0.925, 0.4417, 0.8819, 0.4098, 0.8821, 0.4086, 0.6732, 0.4552, 0.7542, 0.4486, 0.7441, 0.3763, 0.6757, 0.3742, 0.4171, 0.6287, 0.356, 0.6301, 0.3624, 0.5873, 0.4171, 0.5852, 0.3858, 0.6346, 0.4037, 0.6808, 0.3512, 0.6932, 0.3446, 0.6405, 0.3418, 0.6689, 0.3199, 0.619, 0.367, 0.6231, 0.3464, 0.6695, 0.3193, 0.6118, 0.3685, 0.6269, 0.3624, 0.5423, 0.3652, 0.5086, 0.323, 0.5043, 0.3238, 0.5335, 0.3193, 0.6118, 0.3464, 0.6695, 0.3685, 0.6269, 0.3199, 0.619, 0.3418, 0.6689, 0.367, 0.6231, 0.3238, 0.5335, 0.323, 0.5043, 0.3652, 0.5086, 0.3624, 0.5423, 0.4913, 0.3228, 0.4813, 0.3082, 0.5343, 0.3082, 0.5253, 0.3217, 0.05252, 0.528, 0.04781, 0.4893, 0.02412, 0.5222, 0.02529, 0.5491, 0.3394, 0.5582, 0.3359, 0.524, 0.3786, 0.5021, 0.3775, 0.536, 0.02529, 0.5491, 0.02412, 0.5222, 0.04781, 0.4893, 0.05253, 0.528, 0.3318, 0.5237, 0.3322, 0.4817, 0.3673, 0.4981, 0.3685, 0.531, 0.3775, 0.536, 0.3786, 0.5021, 0.3359, 0.524, 0.3394, 0.5582, 0.9486, 0.3891, 0.8826, 0.3796, 0.9233, 0.3791, 0.9354, 0.3777, 0.3247, 0.4826, 0.3224, 0.4324, 0.3637, 0.4503, 0.3689, 0.4841, 0.04781, 0.4893, 0.04593, 0.4476, 0.01738, 0.4572, 0.01952, 0.5033, 0.3359, 0.524, 0.3268, 0.5005, 0.3786, 0.5021, 0.3673, 0.4981, 0.3652, 0.4493, 0.3277, 0.4371, 0.3322, 0.4817, 0.02412, 0.5222, 0.01955, 0.5035, 0.04781, 0.4893, 0.3322, 0.4817, 0.3277, 0.4371, 0.3652, 0.4493, 0.3673, 0.4981, 0.3688, 0.4843, 0.3637, 0.4503, 0.3224, 0.4324, 0.3247, 0.4828, 0.1689, 0.8581, 0.1865, 0.9122, 0.1714, 0.9245, 0.1535, 0.8708, 0.04858, 0.9618, 0.02924, 0.8991, 0.1104, 0.8842, 0.08918, 0.9536, 0.1895, 0.8414, 0.1962, 0.9094, 0.1288, 0.8897, 0.1436, 0.8312, 0.08918, 0.9536, 0.1104, 0.8842, 0.02924, 0.8991, 0.04858, 0.9618, 0.1535, 0.8708, 0.1714, 0.9245, 0.1865, 0.9122, 0.1689, 0.8581, 0.1436, 0.8312, 0.1288, 0.8897, 0.1962, 0.9094, 0.1895, 0.8414, 0.1904, 0.9297, 0.1876, 0.9477, 0.1749, 0.9461, 0.1762, 0.9351, 0.01508, 0.9024, 0.01618, 0.8558, 0.0973, 0.8552, 0.0967, 0.8925, 0.1731, 0.9256, 0.1755, 0.9472, 0.1874, 0.9423, 0.1863, 0.918, 0.1924, 0.9237, 0.1944, 0.9396, 0.1288, 0.9455, 0.1289, 0.918, 0.1863, 0.918, 0.1874, 0.9423, 0.1755, 0.9472, 0.1731, 0.9256, 0.0967, 0.8925, 0.0973, 0.8552, 0.01618, 0.8558, 0.01508, 0.9024, 0.1762, 0.9351, 0.1749, 0.9461, 0.1876, 0.9477, 0.1904, 0.9297, 0.1289, 0.918, 0.1288, 0.9455, 0.1944, 0.9396, 0.1924, 0.9237, 0.1859, 0.9739, 0.1847, 0.9857, 0.1302, 0.9894, 0.1288, 0.9792, 0.1876, 0.9477, 0.1796, 0.9797, 0.1723, 0.9738, 0.1749, 0.9461, 0.01618, 0.8558, 0.01853, 0.8141, 0.08803, 0.8189, 0.0973, 0.8552, 0.1755, 0.9472, 0.1757, 0.9739, 0.1828, 0.9777, 0.1874, 0.9423, 0.1944, 0.9396, 0.1859, 0.9739, 0.1288, 0.9792, 0.1288, 0.9455, 0.1288, 0.9792, 0.1302, 0.9894, 0.1847, 0.9857, 0.1859, 0.9739, 0.1874, 0.9423, 0.1828, 0.9777, 0.1757, 0.9739, 0.1755, 0.9472, 0.0973, 0.8552, 0.08803, 0.8189, 0.01853, 0.8141, 0.01618, 0.8558, 0.1749, 0.9461, 0.1723, 0.9738, 0.1796, 0.9797, 0.1876, 0.9477, 0.1288, 0.9455, 0.1288, 0.9792, 0.1859, 0.9739, 0.1944, 0.9396, 0.1571, 0.8564, 0.1754, 0.8879, 0.1657, 0.9174, 0.1417, 0.9023, 0.1709, 0.9172, 0.1853, 0.9338, 0.1731, 0.9322, 0.1754, 0.9535, 0.1754, 0.973, 0.1823, 0.9684, 0.1869, 0.949, 0.03408, 0.894, 0.02125, 0.8779, 0.0285, 0.9072, 0.0285, 0.9072, 0.02125, 0.8779, 0.03408, 0.894, 0.1383, 0.9048, 0.1623, 0.9198, 0.1719, 0.8903, 0.1537, 0.8588, 0.1735, 0.9283, 0.1868, 0.9314, 0.172, 0.9116, 0.02125, 0.8779, 0.01535, 0.8557, 0.03249, 0.8551, 0.03408, 0.894, 0.03408, 0.894, 0.03249, 0.8551, 0.01535, 0.8557, 0.02125, 0.8779, 0.01787, 0.8411, 0.02043, 0.8248, 0.03375, 0.8309, 0.03308, 0.8438, 0.1726, 0.9335, 0.1881, 0.9311, 0.1822, 0.904, 0.1754, 0.9123, 0.1754, 0.9458, 0.1899, 0.943, 0.03408, 0.8215, 0.03375, 0.8309, 0.02043, 0.8248, 0.02462, 0.8193, 0.1766, 0.9555, 0.1795, 0.9664, 0.1846, 0.9727, 0.1867, 0.9582, 0.1703, 0.9376, 0.1906, 0.9415, 0.1906, 0.8945, 0.1822, 0.904, 0.1881, 0.9311, 0.1726, 0.9335, 0.1752, 0.949, 0.1777, 0.9683, 0.1868, 0.9695, 0.1864, 0.9507, 0.02462, 0.8193, 0.02043, 0.8248, 0.03375, 0.8309, 0.03408, 0.8215, 0.1869, 0.949, 0.1823, 0.9684, 0.1754, 0.973, 0.1754, 0.9535, 0.03308, 0.8438, 0.03375, 0.8309, 0.02043, 0.8248, 0.01787, 0.8411, 0.175, 0.9583, 0.1762, 0.9781, 0.184, 0.97, 0.1888, 0.955, 0.1858, 0.9513, 0.1863, 0.9681, 0.1782, 0.9671, 0.176, 0.9502, 0.3652, 0.5086, 0.3688, 0.4843, 0.3247, 0.4828, 0.323, 0.5043, 0.843, 0.4235, 0.9285, 0.3808, 0.8543, 0.3911, 0.3786, 0.5021, 0.3268, 0.5005, 0.3288, 0.4658, 0.3791, 0.4516, 0.01952, 0.5033, 0.02412, 0.5222, 0.04781, 0.4893, 0.04781, 0.4893, 0.01955, 0.5035, 0.01738, 0.4572, 0.04593, 0.4476, 0.323, 0.5043, 0.3247, 0.4826, 0.3689, 0.4841, 0.3652, 0.5086, 0.3268, 0.5007, 0.3359, 0.524, 0.3786, 0.5021, 0.3786, 0.5021, 0.3791, 0.4516, 0.3288, 0.4658, 0.3268, 0.5007, 0.9484, 0.4213, 0.9381, 0.3984, 0.9486, 0.3891, 0.6693, 0.3071, 0.7402, 0.3099, 0.7302, 0.2396, 0.6691, 0.2336, 0.9285, 0.3808, 0.843, 0.4235, 0.9194, 0.4133, 0.7492, 0.3469, 0.6769, 0.3811, 0.7511, 0.3749, 0.3259, 0.385, 0.3576, 0.3905, 0.3532, 0.3567, 0.3249, 0.3551, 0.3249, 0.3551, 0.3532, 0.3567, 0.3582, 0.3956, 0.3261, 0.3895, 0.328, 0.3604, 0.3677, 0.356, 0.3718, 0.3909, 0.3292, 0.3988, 0.9277, 0.3811, 0.8426, 0.4238, 0.8539, 0.3914, 0.7549, 0.3754, 0.6778, 0.382, 0.7502, 0.3475, 0.674, 0.3205, 0.7492, 0.3469, 0.7388, 0.3126, 0.9193, 0.4424, 0.8426, 0.4238, 0.918, 0.4129, 0.7502, 0.3475, 0.6769, 0.3509, 0.6743, 0.3214, 0.6743, 0.3214, 0.7425, 0.3233, 0.7502, 0.3475, 0.9383, 0.6001, 0.8736, 0.6047, 0.8583, 0.5134, 0.9245, 0.5047, 0.6734, 0.4546, 0.6755, 0.3742, 0.7436, 0.3765, 0.7564, 0.4484, 0.8601, 0.5133, 0.9256, 0.5048, 0.9209, 0.4428, 0.8485, 0.4534, 0.873, 0.6045, 0.9379, 0.6001, 0.9256, 0.5048, 0.8601, 0.5133, 0.9245, 0.5047, 0.8819, 0.4785, 0.9195, 0.4442, 0.9503, 0.4687, 0.9524, 0.5412, 0.8723, 0.5442, 0.873, 0.4656, 0.4367, 0.4111, 0.5149, 0.4219, 0.5056, 0.4744, 0.4442, 0.4747, 0.8517, 0.5777, 0.8789, 0.627, 0.8427, 0.6445, 0.8395, 0.5753, 0.8277, 0.6138, 0.8426, 0.6112, 0.8426, 0.6112, 0.8277, 0.6138, 0.8723, 0.5435, 0.895, 0.5927, 0.9482, 0.6118, 0.6818, 0.5688, 0.6973, 0.6529, 0.7663, 0.6542, 0.4164, 0.5268, 0.4116, 0.5679, 0.3976, 0.5805, 0.385, 0.5268, 0.6823, 0.5689, 0.6978, 0.6529, 0.6811, 0.6526, 0.6713, 0.5674, 0.4718, 0.5873, 0.4782, 0.6301, 0.4171, 0.6287, 0.4171, 0.5852, 0.4442, 0.4747, 0.4718, 0.5873, 0.4171, 0.5852, 0.4171, 0.4752, 0.9639, 0.9306, 0.9611, 0.9019, 0.9032, 0.9533, 0.9611, 0.9019, 0.9639, 0.9306, 0.9032, 0.9533, 0.8034, 0.7767, 0.7833, 0.7416, 0.8395, 0.7404, 0.8246, 0.7793, 0.7638, 0.7771, 0.7833, 0.7416, 0.7836, 0.7779, 0.7469, 0.8604, 0.7451, 0.8796, 0.7166, 0.8753, 0.7488, 0.7839, 0.7469, 0.8604, 0.7166, 0.8753, 0.7201, 0.7973, 0.8192, 0.7839, 0.821, 0.8604, 0.812, 0.8207, 0.6757, 0.3742, 0.7441, 0.3763, 0.7418, 0.3423, 0.6725, 0.3399, 0.7436, 0.3765, 0.6755, 0.3742, 0.6724, 0.3399, 0.7438, 0.3428, 0.918, 0.4129, 0.8426, 0.4238, 0.9277, 0.3811, 0.6763, 0.35, 0.7492, 0.3469, 0.674, 0.3205, 0.6769, 0.3509, 0.7502, 0.3475, 0.6778, 0.382, 0.9194, 0.4133, 0.843, 0.4235, 0.9209, 0.4428, 0.4116, 0.4856, 0.4164, 0.5268, 0.385, 0.5268, 0.3976, 0.4731, 0.09621, 0.719, 0.183, 0.6796, 0.1238, 0.6542, 0.449, 0.5186, 0.4833, 0.475, 0.5018, 0.4801, 0.4621, 0.5298, 0.4112, 0.5592, 0.449, 0.5186, 0.4621, 0.5298, 0.4192, 0.5767, 0.4782, 0.6301, 0.462, 0.6882, 0.4171, 0.6842, 0.4171, 0.6287, 0.1735, 0.9283, 0.1752, 0.949, 0.1864, 0.9507, 0.1868, 0.9314, 0.1754, 0.9458, 0.1766, 0.9555, 0.1867, 0.9582, 0.1899, 0.943, 0.01535, 0.8557, 0.01787, 0.8411, 0.03308, 0.8438, 0.03249, 0.8551, 0.1726, 0.9335, 0.1754, 0.9535, 0.1869, 0.949, 0.1881, 0.9311, 0.1853, 0.9338, 0.1858, 0.9513, 0.176, 0.9502, 0.1731, 0.9322, 0.1703, 0.9376, 0.175, 0.9583, 0.1888, 0.955, 0.1906, 0.9415, 0.03249, 0.8551, 0.03308, 0.8438, 0.01787, 0.8411, 0.01535, 0.8557, 0.1881, 0.9311, 0.1869, 0.949, 0.1754, 0.9535, 0.1726, 0.9335, 0.9218, 0.8867, 0.9738, 0.9443, 0.9544, 0.9677, 0.8784, 0.9006, 0.05252, 0.528, 0.02529, 0.5491, 0.02651, 0.5914, 0.05959, 0.5715, 0.3238, 0.5335, 0.3624, 0.5423, 0.3655, 0.5837, 0.3184, 0.5793, 0.3624, 0.5423, 0.3238, 0.5335, 0.3184, 0.5793, 0.3655, 0.5837, 0.3775, 0.536, 0.3394, 0.5582, 0.3415, 0.6004, 0.3826, 0.5885, 0.3318, 0.5237, 0.3685, 0.531, 0.3668, 0.5821, 0.3215, 0.5703, 0.02529, 0.5491, 0.05253, 0.528, 0.05959, 0.5715, 0.02652, 0.5914, 0.3685, 0.531, 0.3673, 0.4981, 0.3322, 0.4817, 0.3318, 0.5237, 0.3394, 0.5582, 0.3775, 0.536, 0.3826, 0.5885, 0.3415, 0.6004, 0.4426, 0.5667, 0.385, 0.5512, 0.386, 0.4759, 0.4317, 0.4734, 0.1238, 0.6542, 0.162, 0.6167, 0.1182, 0.5987, 0.4833, 0.475, 0.3958, 0.5088, 0.3789, 0.4418, 0.4817, 0.4204, 0.8898, 0.2529, 0.9528, 0.2679, 0.9556, 0.2447, 0.8981, 0.2339, 0.8461, 0.2822, 0.9109, 0.2737, 0.9021, 0.2471, 0.8458, 0.2604, 0.6581, 0.2039, 0.7258, 0.1962, 0.7164, 0.1772, 0.6582, 0.178, 0.7301, 0.1771, 0.6582, 0.1767, 0.6618, 0.1482, 0.7219, 0.1447, 0.6577, 0.1763, 0.7302, 0.1765, 0.722, 0.1435, 0.6608, 0.1472, 0.9107, 0.2738, 0.846, 0.2823, 0.8458, 0.2601, 0.9018, 0.2469, 0.9527, 0.2679, 0.8898, 0.2529, 0.8981, 0.2335, 0.9556, 0.2444, 0.7258, 0.1965, 0.6581, 0.2043, 0.6582, 0.178, 0.7162, 0.1771, 0.7833, 0.7696, 0.784, 0.8191, 0.7566, 0.822, 0.7469, 0.8604, 0.7488, 0.7839, 0.7566, 0.822, 0.7833, 0.7696, 0.812, 0.8207, 0.784, 0.8191, 0.784, 0.9276, 0.784, 0.885, 0.8228, 0.8796, 0.9221, 0.8586, 0.9756, 0.8731, 0.9539, 0.8887, 0.9225, 0.8747, 0.9756, 0.8731, 0.9221, 0.8586, 0.9225, 0.8747, 0.9539, 0.8887, 0.9662, 0.9427, 0.9234, 0.9015, 0.8924, 0.9115, 0.9443, 0.9691, 0.9768, 0.951, 0.9608, 0.9365, 0.9419, 0.9582, 0.9536, 0.9713, 0.9812, 0.9713, 0.9778, 0.9455, 0.9487, 0.9713, 0.9499, 0.9831, 0.9778, 0.9455, 0.9812, 0.9713, 0.9499, 0.9831, 0.9487, 0.9713, 0.9608, 0.9365, 0.9768, 0.951, 0.9536, 0.9713, 0.9419, 0.9582, 0.9234, 0.9015, 0.9662, 0.9427, 0.9443, 0.9691, 0.8924, 0.9115, 0.1962, 0.9094, 0.1924, 0.9237, 0.1289, 0.918, 0.1288, 0.8897, 0.1632, 0.9056, 0.1731, 0.9256, 0.1863, 0.918, 0.1776, 0.8951, 0.01655, 0.9318, 0.01508, 0.9024, 0.0967, 0.8925, 0.0997, 0.9095, 0.1865, 0.9122, 0.1904, 0.9297, 0.1762, 0.9351, 0.1714, 0.9245, 0.1288, 0.8897, 0.1289, 0.918, 0.1924, 0.9237, 0.1962, 0.9094, 0.1714, 0.9245, 0.1762, 0.9351, 0.1904, 0.9297, 0.1865, 0.9122, 0.0997, 0.9095, 0.0967, 0.8925, 0.01508, 0.9024, 0.01655, 0.9318, 0.1776, 0.8951, 0.1863, 0.918, 0.1731, 0.9256, 0.1632, 0.9056, 0.4847, 0.3497, 0.4813, 0.3082, 0.4913, 0.3228, 0.4951, 0.3389, 0.5329, 0.3462, 0.4847, 0.3497, 0.4951, 0.3389, 0.5213, 0.3376, 0.5253, 0.3217, 0.5343, 0.3082, 0.5329, 0.3462, 0.5213, 0.3376, 0.5244, 0.3644, 0.5343, 0.3497, 0.5309, 0.3913, 0.5206, 0.3804, 0.4813, 0.3497, 0.5343, 0.3497, 0.5244, 0.3644, 0.4903, 0.3633, 0.4943, 0.3792, 0.4827, 0.3878, 0.4813, 0.3497, 0.4903, 0.3633, 0.5309, 0.3913, 0.4827, 0.3878, 0.4943, 0.3792, 0.5206, 0.3804, 0.3685, 0.6269, 0.3668, 0.5821, 0.3215, 0.5703, 0.3193, 0.6118, 0.3199, 0.619, 0.3184, 0.5793, 0.3655, 0.5837, 0.367, 0.6231, 0.06448, 0.6098, 0.05959, 0.5715, 0.02651, 0.5914, 0.02767, 0.6278, 0.3446, 0.6405, 0.3415, 0.6004, 0.3826, 0.5885, 0.3858, 0.6346, 0.02768, 0.6278, 0.02652, 0.5914, 0.05959, 0.5715, 0.06449, 0.6098, 0.3193, 0.6118, 0.3215, 0.5703, 0.3668, 0.5821, 0.3685, 0.6269, 0.3858, 0.6346, 0.3826, 0.5885, 0.3415, 0.6004, 0.3446, 0.6405, 0.367, 0.6231, 0.3655, 0.5837, 0.3184, 0.5793, 0.3199, 0.619, 0.3685, 0.531, 0.3318, 0.5237, 0.3215, 0.5703, 0.3668, 0.5821, 0.7564, 0.4484, 0.7711, 0.5615, 0.6823, 0.5689, 0.6734, 0.4546, 0.4109, 0.9977, 0.342, 0.9848, 0.3458, 0.9525, 0.4157, 0.9705, 0.5455, 0.9415, 0.5131, 0.9401, 0.5135, 0.9306, 0.5454, 0.9307, 0.2422, 0.9155, 0.2866, 0.9186, 0.2836, 0.9107, 0.2467, 0.9066, 0.3495, 0.986, 0.4109, 0.9977, 0.4138, 0.9665, 0.35, 0.9528, 0.5454, 0.9307, 0.5135, 0.9306, 0.5114, 0.9105, 0.5465, 0.91, 0.5112, 0.9392, 0.5426, 0.9405, 0.5424, 0.9307, 0.5113, 0.9306, 0.3468, 0.9808, 0.4109, 0.9977, 0.4179, 0.966, 0.348, 0.948, 0.4118, 0.9855, 0.3482, 0.9861, 0.3505, 0.9536, 0.4143, 0.9675, 0.4138, 0.9665, 0.4742, 0.9372, 0.4633, 0.9088, 0.4157, 0.9705, 0.4112, 0.9108, 0.4633, 0.9101, 0.35, 0.9528, 0.4138, 0.9665, 0.4082, 0.9095, 0.3546, 0.9122, 0.2861, 0.9194, 0.2418, 0.9163, 0.2466, 0.9064, 0.2836, 0.9106, 0.348, 0.948, 0.4179, 0.966, 0.4134, 0.9063, 0.3479, 0.9103, 0.4143, 0.9675, 0.4087, 0.9103, 0.4638, 0.9096, 0.2836, 0.9106, 0.2466, 0.9064, 0.2495, 0.859, 0.2942, 0.865, 0.5349, 0.9236, 0.4747, 0.9383, 0.4638, 0.9096, 0.5011, 0.9099, 0.4655, 0.9056, 0.4757, 0.9349, 0.5316, 0.9167, 0.498, 0.9053, 0.5113, 0.9306, 0.5424, 0.9307, 0.5465, 0.91, 0.5122, 0.9105, 0.2619, 0.8121, 0.2493, 0.8592, 0.2941, 0.865, 0.298, 0.8173, 0.3957, 0.9277, 0.3954, 0.9334, 0.3809, 0.9331, 0.3832, 0.9278, 0.418, 0.9431, 0.4185, 0.9364, 0.4506, 0.9355, 0.4495, 0.943, 0.4747, 0.9383, 0.4143, 0.9675, 0.4638, 0.9096, 0.3633, 0.9432, 0.3656, 0.9355, 0.3832, 0.9378, 0.3832, 0.9433, 0.3832, 0.9278, 0.3809, 0.9331, 0.3655, 0.9355, 0.3633, 0.9277, 0.298, 0.8172, 0.2942, 0.865, 0.2495, 0.859, 0.262, 0.8119, 0.4757, 0.9349, 0.4655, 0.9056, 0.4179, 0.966, 0.4793, 0.07099, 0.473, 0.07099, 0.5309, 0.09312, 0.5309, 0.09312, 0.5294, 0.9212, 0.4736, 0.9396, 0.4633, 0.9101, 0.4958, 0.9098, 0.4736, 0.9396, 0.4157, 0.9705, 0.4633, 0.9101, 0.2493, 0.8592, 0.2467, 0.9066, 0.2836, 0.9107, 0.2941, 0.865, 0.4742, 0.9372, 0.5345, 0.9226, 0.5006, 0.909, 0.4633, 0.9088, 0.4082, 0.9095, 0.4138, 0.9665, 0.4633, 0.9088, 0.414, 0.9278, 0.4139, 0.9302, 0.4065, 0.9298, 0.4067, 0.9272, 0.4087, 0.9103, 0.4143, 0.9675, 0.3505, 0.9536, 0.3551, 0.913, 0.4067, 0.9318, 0.4069, 0.9342, 0.3979, 0.9346, 0.3981, 0.9325, 0.3957, 0.9432, 0.3954, 0.9375, 0.4185, 0.9364, 0.418, 0.9431, 0.4134, 0.9063, 0.4179, 0.966, 0.4655, 0.9056, 0.4112, 0.9108, 0.4157, 0.9705, 0.3458, 0.9525, 0.3457, 0.9148, 0.4507, 0.9352, 0.4186, 0.9344, 0.418, 0.9277, 0.4495, 0.9277, 0.4191, 0.9327, 0.419, 0.9309, 0.4244, 0.9306, 0.4239, 0.933, 0.4191, 0.9327, 0.4143, 0.9339, 0.414, 0.9313, 0.419, 0.9309, 0.3979, 0.9346, 0.3895, 0.9339, 0.3898, 0.9316, 0.3981, 0.9325, 0.4186, 0.9344, 0.3954, 0.9334, 0.3957, 0.9277, 0.418, 0.9277, 0.4307, 0.9346, 0.4239, 0.933, 0.4244, 0.9306, 0.4313, 0.9322, 0.4143, 0.9339, 0.4069, 0.9342, 0.4067, 0.9318, 0.414, 0.9313, 0.4791, 0.07099, 0.4728, 0.07099, 0.4221, 0.07099, 0.3961, 0.07099, 0.4253, 0.07099, 0.4065, 0.9298, 0.4017, 0.9287, 0.4017, 0.9269, 0.4067, 0.9272, 0.3969, 0.9289, 0.3964, 0.9265, 0.4017, 0.9269, 0.4017, 0.9287, 0.3969, 0.9289, 0.3901, 0.9306, 0.3895, 0.9282, 0.3964, 0.9265, 0.1381, 0.1011, 0.1274, 0.102, 0.1274, 0.1011, 0.4229, 0.9306, 0.4139, 0.9302, 0.414, 0.9278, 0.4227, 0.9284, 0.4313, 0.9298, 0.4229, 0.9306, 0.4227, 0.9284, 0.431, 0.9276, 0.4253, 0.07099, 0.3961, 0.07099, 0.3914, 0.07099, 0.3914, 0.07099, 0.3961, 0.07099, 0.3524, 0.09843, 0.3526, 0.09843, 0.4728, 0.07099, 0.4791, 0.07099, 0.5307, 0.09312, 0.5307, 0.09312, 0.3836, 0.9433, 0.3832, 0.9378, 0.3954, 0.9375, 0.3957, 0.9432, 0.3973, 0.07099, 0.3916, 0.07099, 0.3529, 0.09843, 0.3524, 0.09843, 0.3961, 0.07099, 0.3973, 0.07099, 0.4255, 0.07099, 0.3916, 0.07099, 0.473, 0.07099, 0.4793, 0.07099, 0.4255, 0.07099, 0.3973, 0.07099, 0.4224, 0.07099, 0.4376, 0.6483, 0.4394, 0.6776, 0.4366, 0.6761, 0.4348, 0.6468, 0.4442, 0.4747, 0.5056, 0.4744, 0.5152, 0.5938, 0.4718, 0.5873, 0.4284, 0.5576, 0.427, 0.5588, 0.4278, 0.5379, 0.4295, 0.5366, 0.9201, 0.6189, 0.8649, 0.6224, 0.8649, 0.6224, 0.9201, 0.6189, 0.8747, 0.5969, 0.9355, 0.6215, 0.9355, 0.6215, 0.8747, 0.5969, 0.4367, 0.4111, 0.4171, 0.4086, 0.4171, 0.3621, 0.4382, 0.3651, 0.462, 0.6882, 0.4782, 0.6301, 0.5284, 0.6503, 0.162, 0.6167, 0.1182, 0.5987, 0.09844, 0.5233, 0.1529, 0.5259, 0.183, 0.6796, 0.1238, 0.6542, 0.162, 0.6167, 0.5284, 0.6503, 0.4782, 0.6301, 0.5152, 0.5938, 0.4782, 0.6301, 0.4718, 0.5873, 0.5152, 0.5938, 0.09621, 0.719, 0.1238, 0.6542, 0.183, 0.6796, 0.162, 0.6167, 0.1238, 0.6542, 0.183, 0.6796, 0.3191, 0.5938, 0.356, 0.6301, 0.3058, 0.6503, 0.3721, 0.476, 0.3264, 0.4735, 0.3254, 0.3982, 0.383, 0.3827, 0.3622, 0.4613, 0.4311, 0.4676, 0.4112, 0.5592, 0.3571, 0.5662, 0.162, 0.6167, 0.1238, 0.6542, 0.1182, 0.5987, 0.3624, 0.5873, 0.356, 0.6301, 0.3191, 0.5938, 0.356, 0.6301, 0.3722, 0.6882, 0.3058, 0.6503, 0.39, 0.4747, 0.3624, 0.5873, 0.3191, 0.5938, 0.3286, 0.4744, 0.8059, 0.8467, 0.7869, 0.8891, 0.7859, 0.8516, 0.7859, 0.8516, 0.7856, 0.8429, 0.8059, 0.8467, 0.7689, 0.8456, 0.784, 0.885, 0.7451, 0.8796, 0.7469, 0.8604, 0.7869, 0.8891, 0.7708, 0.8474, 0.7859, 0.8516, 0.8228, 0.8796, 0.784, 0.885, 0.7979, 0.8445, 0.821, 0.8604, 0.8228, 0.8796, 0.8513, 0.8753, 0.8272, 0.9285, 0.8228, 0.8796, 0.8272, 0.9285, 0.784, 0.9276, 0.7166, 0.8753, 0.7451, 0.8796, 0.7456, 0.9249, 0.7451, 0.8796, 0.784, 0.9276, 0.7408, 0.9285, 0.7451, 0.8796, 0.784, 0.885, 0.784, 0.9276, 0.7566, 0.822, 0.7639, 0.8388, 0.7469, 0.8604, 0.7566, 0.822, 0.7488, 0.7839, 0.7833, 0.7696, 0.812, 0.8207, 0.7833, 0.7696, 0.8192, 0.7839, 0.799, 0.8379, 0.812, 0.8207, 0.821, 0.8604, 0.784, 0.8191, 0.812, 0.8207, 0.799, 0.8379, 0.7833, 0.8345, 0.7566, 0.822, 0.784, 0.8191, 0.7833, 0.8345, 0.7639, 0.8388, 0.73, 0.2396, 0.6689, 0.2337, 0.6582, 0.1767, 0.7301, 0.1771, 0.6712, 0.2544, 0.7277, 0.2431, 0.7258, 0.1962, 0.6581, 0.2039, 0.8462, 0.3255, 0.9062, 0.3233, 0.9109, 0.2737, 0.8461, 0.2822, 0.8922, 0.3024, 0.9507, 0.3164, 0.9528, 0.2679, 0.8898, 0.2529, 0.7279, 0.2439, 0.6715, 0.2553, 0.6581, 0.2043, 0.7258, 0.1965, 0.9504, 0.3168, 0.8921, 0.3027, 0.8898, 0.2529, 0.9527, 0.2679, 0.9058, 0.3238, 0.846, 0.3259, 0.846, 0.2823, 0.9107, 0.2738, 0.6691, 0.2336, 0.7302, 0.2396, 0.7302, 0.1765, 0.6577, 0.1763, 0.3224, 0.4324, 0.3198, 0.3739, 0.3542, 0.3851, 0.3637, 0.4503, 0.3288, 0.4658, 0.3292, 0.3988, 0.3718, 0.3909, 0.3791, 0.4516, 0.3652, 0.4493, 0.3576, 0.3905, 0.3259, 0.385, 0.3277, 0.4371, 0.04593, 0.4476, 0.03845, 0.3999, 0.01475, 0.4035, 0.01738, 0.4572, 0.3791, 0.4516, 0.3724, 0.3962, 0.3294, 0.4047, 0.3288, 0.4658, 0.3277, 0.4371, 0.3261, 0.3895, 0.3582, 0.3956, 0.3652, 0.4493, 0.01738, 0.4572, 0.01509, 0.4082, 0.03911, 0.4041, 0.04593, 0.4476, 0.3637, 0.4503, 0.355, 0.3908, 0.3201, 0.379, 0.3224, 0.4324, 0.01475, 0.4035, 0.03845, 0.3999, 0.03416, 0.3726, 0.01251, 0.3728, 0.3676, 0.356, 0.328, 0.3604, 0.3294, 0.4047, 0.3724, 0.3962, 0.3201, 0.379, 0.355, 0.3908, 0.3487, 0.3478, 0.3184, 0.3404, 0.069, 0.2005, 0.06452, 0.2502, 0.04663, 0.2336, 0.9636, 0.9334, 0.9802, 0.9481, 0.9768, 0.951, 0.9821, 0.9417, 0.9858, 0.9696, 0.9812, 0.9713, 0.9778, 0.9455, 0.9858, 0.9696, 0.9821, 0.9417, 0.9778, 0.9455, 0.9812, 0.9713, 0.9802, 0.9481, 0.9608, 0.9365, 0.9768, 0.951, 0.8299, 0.9091, 0.867, 0.8732, 0.8668, 0.9172, 0.7409, 0.9323, 0.7069, 0.9283, 0.706, 0.8824, 0.09733, 0.1537, 0.03726, 0.1601, 0.06062, 0.08332, 0.1, 0.08499, 0.1386, 0.02799, 0.1161, 0.02852, 0.1385, 0.02685, 0.09523, 0.2073, 0.03234, 0.2084, 0.03726, 0.1601, 0.09733, 0.1537, 0.1395, 0.08563, 0.1568, 0.1636, 0.09733, 0.1537, 0.1, 0.08499, 0.1568, 0.1636, 0.1579, 0.2121, 0.09523, 0.2073, 0.09733, 0.1537, 0.1611, 0.0277, 0.1386, 0.02799, 0.1385, 0.02685, 0.1579, 0.2121, 0.1287, 0.2653, 0.09523, 0.2073, 0.09523, 0.2073, 0.05905, 0.2633, 0.03234, 0.2084, 0.09523, 0.2073, 0.1287, 0.2653, 0.09633, 0.2504, 0.0925, 0.2503, 0.05905, 0.2633, 0.09523, 0.2073, 0.2707, 0.6338, 0.2732, 0.6536, 0.2746, 0.6539, 0.431, 0.6081, 0.4376, 0.6483, 0.4348, 0.6468, 0.4282, 0.6066, 0.4376, 0.4641, 0.4311, 0.5043, 0.4282, 0.5058, 0.4348, 0.4656, 0.4284, 0.5548, 0.427, 0.5536, 0.4282, 0.5058, 0.4311, 0.5043, 0.3512, 0.6932, 0.4037, 0.6808, 0.3858, 0.6346, 0.3446, 0.6405, 0.9086, 0.3984, 0.9085, 0.3987, 0.901, 0.3637, 0.9086, 0.3626, 0.8932, 0.4344, 0.9008, 0.3996, 0.9008, 0.4354, 0.9086, 0.399, 0.9085, 0.3987, 0.9086, 0.3984, 0.8931, 0.3637, 0.9008, 0.399, 0.9008, 0.3996, 0.8932, 0.4344, 0.901, 0.3637, 0.9085, 0.3987, 0.9008, 0.4344, 0.3915, 0.4621, 0.3976, 0.4731, 0.385, 0.5268, 0.3813, 0.5268, 0.385, 0.5268, 0.3976, 0.5805, 0.3915, 0.5914, 0.3813, 0.5268, 0.4523, 0.4501, 0.3976, 0.4731, 0.3915, 0.4621, 0.3976, 0.5805, 0.4523, 0.6034, 0.3915, 0.5914, 0.4833, 0.475, 0.4817, 0.4204, 0.5018, 0.4128, 0.5018, 0.4801, 0.4519, 0.4677, 0.4116, 0.4856, 0.3976, 0.4731, 0.4523, 0.4501, 0.4116, 0.5679, 0.4519, 0.5859, 0.4523, 0.6034, 0.3976, 0.5805, 0.3571, 0.5662, 0.4112, 0.5592, 0.4192, 0.5767, 0.3527, 0.5872, 0.3821, 0.508, 0.3715, 0.5467, 0.3667, 0.5456, 0.3794, 0.5038, 0.4278, 0.5379, 0.4139, 0.5063, 0.4166, 0.5021, 0.4295, 0.5366, 0.4139, 0.606, 0.4278, 0.5745, 0.4295, 0.5758, 0.4166, 0.6102, 0.3821, 0.6045, 0.4139, 0.606, 0.4166, 0.6102, 0.3794, 0.6086, 0.4139, 0.5063, 0.3821, 0.508, 0.3794, 0.5038, 0.4166, 0.5021, 0.3694, 0.5562, 0.3715, 0.5657, 0.3667, 0.5668, 0.3644, 0.5562, 0.3715, 0.5467, 0.3694, 0.5562, 0.3644, 0.5562, 0.3667, 0.5456, 0.3715, 0.5657, 0.3821, 0.6045, 0.3794, 0.6086, 0.3667, 0.5668, 0.8427, 0.6113, 0.8279, 0.6138, 0.8279, 0.6138, 0.8427, 0.6113, 0.7666, 0.6245, 0.8277, 0.6138, 0.8277, 0.6138, 0.7666, 0.6245, 0.4171, 0.4086, 0.3975, 0.4111, 0.396, 0.3651, 0.4171, 0.3621, 0.8662, 0.6224, 0.9212, 0.6187, 0.9212, 0.6187, 0.8662, 0.6224, 0.09621, 0.4275, 0.1664, 0.4522, 0.1802, 0.4154, 0.102, 0.3878, 0.5149, 0.4219, 0.4367, 0.4111, 0.4382, 0.3651, 0.524, 0.3777, 0.3975, 0.4111, 0.3194, 0.4219, 0.3103, 0.3777, 0.396, 0.3651, 0.3234, 0.535, 0.3741, 0.5179, 0.383, 0.5523, 0.3265, 0.5667, 0.9345, 0.6209, 0.8742, 0.596, 0.8742, 0.596, 0.9345, 0.6209, 0.427, 0.5536, 0.4284, 0.5548, 0.4295, 0.5758, 0.4278, 0.5745, 0.431, 0.6081, 0.4282, 0.6066, 0.427, 0.5588, 0.4284, 0.5576, 0.1395, 0.08563, 0.1, 0.08499, 0.1026, 0.01885, 0.1363, 0.02072, 0.1, 0.08499, 0.06062, 0.08332, 0.0689, 0.01875, 0.1026, 0.01885, 0.4442, 0.4747, 0.4171, 0.4752, 0.4171, 0.4086, 0.4367, 0.4111, 0.39, 0.4747, 0.3286, 0.4744, 0.3194, 0.4219, 0.3975, 0.4111, 0.386, 0.4759, 0.383, 0.4144, 0.4337, 0.4315, 0.4317, 0.4734, 0.09844, 0.5233, 0.09621, 0.4275, 0.1666, 0.4523, 0.1529, 0.5259, 0.09844, 0.5233, 0.1529, 0.5259, 0.1664, 0.4522, 0.09621, 0.4275, 0.39, 0.4747, 0.3975, 0.4111, 0.4171, 0.4086, 0.4171, 0.4752, 0.3792, 0.07103, 0.3147, 0.1325, 0.3272, 0.1515, 0.3872, 0.08973, 0.512, 0.09753, 0.52, 0.07883, 0.4477, 0.05598, 0.4477, 0.075, 0.4477, 0.05598, 0.3792, 0.07103, 0.3872, 0.08973, 0.4477, 0.075, 0.5725, 0.1476, 0.5851, 0.1286, 0.52, 0.07883, 0.512, 0.09753, 0.9054, 0.7629, 0.8911, 0.7643, 0.8614, 0.7455, 0.8577, 0.7442, 0.8877, 0.7425, 0.9062, 0.7563, 0.9118, 0.7676, 0.9394, 0.3671, 0.9513, 0.3585, 0.9486, 0.3891, 0.9222, 0.3521, 0.8847, 0.3545, 0.8856, 0.344, 0.7425, 0.3233, 0.6743, 0.3214, 0.7393, 0.3132, 0.9398, 0.4062, 0.9512, 0.4086, 0.9335, 0.4127, 0.9136, 0.3653, 0.9279, 0.3639, 0.9279, 0.3639, 0.9136, 0.3653, 0.8801, 0.3451, 0.8839, 0.3465, 0.8839, 0.3465, 0.9023, 0.4017, 0.9124, 0.3986, 0.9172, 0.4076, 0.9052, 0.4159, 0.9279, 0.3639, 0.9342, 0.3686, 0.9279, 0.3639, 0.8839, 0.3465, 0.9136, 0.3653, 0.9136, 0.3653, 0.8839, 0.3465, 0.9124, 0.3986, 0.9398, 0.4062, 0.9335, 0.4127, 0.9172, 0.4076, 0.9052, 0.4159, 0.887, 0.3986, 0.9023, 0.4017, 0.9233, 0.3791, 0.8826, 0.3796, 0.8973, 0.3597, 0.8973, 0.3597, 0.8826, 0.3796, 0.8847, 0.3545, 0.9513, 0.3585, 0.9394, 0.3671, 0.9222, 0.3521, 0.9504, 0.3168, 0.9222, 0.3521, 0.8856, 0.344, 0.8921, 0.3027, 0.9486, 0.3891, 0.9046, 0.3886, 0.8826, 0.3796, 0.9046, 0.3886, 0.9229, 0.3985, 0.8821, 0.4086, 0.8826, 0.3796, 0.9196, 0.7627, 0.9076, 0.7686, 0.8995, 0.7707, 0.8756, 0.7622, 0.8821, 0.4086, 0.9229, 0.3985, 0.9381, 0.3984, 0.9484, 0.4213, 0.9229, 0.3985, 0.9046, 0.3886, 0.9229, 0.3985, 0.8973, 0.212, 0.9054, 0.2099, 0.9054, 0.2099, 0.8973, 0.212, 0.9054, 0.2099, 0.9174, 0.204, 0.9054, 0.2099, 0.8733, 0.2035, 0.8973, 0.212, 0.8973, 0.212, 0.9486, 0.3891, 0.9381, 0.3984, 0.9381, 0.3984, 0.9381, 0.3984, 0.9229, 0.3985, 0.9229, 0.3985, 0.9381, 0.3984, 0.9074, 0.4199, 0.9018, 0.4224, 0.9074, 0.4199, 0.8833, 0.3796, 0.8952, 0.3928, 0.9093, 0.3892, 0.9232, 0.3521, 0.9305, 0.3628, 0.949, 0.3888, 0.9517, 0.3583, 0.9534, 0.7903, 0.935, 0.7642, 0.9277, 0.7536, 0.9101, 0.7644, 0.901, 0.7562, 0.8877, 0.781, 0.8558, 0.3105, 0.8789, 0.3004, 0.8697, 0.3143, 0.9093, 0.3892, 0.8952, 0.3928, 0.8952, 0.3928, 0.9093, 0.3892, 0.9137, 0.7906, 0.9373, 0.8052, 0.9534, 0.7903, 0.8877, 0.781, 0.9507, 0.3164, 0.9232, 0.3521, 0.9517, 0.3583, 0.886, 0.3441, 0.8966, 0.3547, 0.9056, 0.3629, 0.9232, 0.3521, 0.949, 0.3888, 0.9329, 0.4038, 0.9329, 0.4038, 0.8625, 0.3377, 0.8558, 0.3105, 0.8697, 0.3143, 0.8789, 0.3449, 0.949, 0.3888, 0.9368, 0.4078, 0.9498, 0.4214, 0.8925, 0.3963, 0.8833, 0.3796, 0.8831, 0.4088, 0.8162, 0.7433, 0.8349, 0.7569, 0.8494, 0.7599, 0.8829, 0.7559, 0.8819, 0.755, 0.858, 0.7635, 0.8534, 0.7638, 0.8511, 0.7519, 0.925, 0.4417, 0.9495, 0.448, 0.9496, 0.451, 0.9329, 0.4038, 0.9093, 0.3892, 0.9093, 0.3892, 0.9329, 0.4038, 0.8952, 0.3928, 0.8833, 0.3796, 0.8952, 0.3928, 0.8704, 0.3695, 0.8579, 0.3549, 0.8744, 0.3523, 0.8579, 0.3549, 0.8625, 0.3377, 0.8789, 0.3449, 0.8744, 0.3523, 0.9073, 0.4288, 0.9498, 0.4214, 0.9073, 0.4288, 0.9073, 0.4288, 0.8831, 0.4088, 0.8733, 0.465, 0.8893, 0.4952, 0.9138, 0.5015, 0.9138, 0.5015, 0.9195, 0.4442, 0.8819, 0.4785, 0.8511, 0.4754, 0.847, 0.4535, 0.8831, 0.4088, 0.9073, 0.4288, 0.9073, 0.4288, 0.9498, 0.4214, 0.9163, 0.4254, 0.9163, 0.4254, 0.9018, 0.4224, 0.8831, 0.4088, 0.9018, 0.4224, 0.8819, 0.4098, 0.925, 0.4417, 0.873, 0.4656, 0.887, 0.7558, 0.8626, 0.7495, 0.8867, 0.7464, 0.8583, 0.5134, 0.858, 0.4901, 0.8819, 0.4785, 0.9245, 0.5047, 0.8541, 0.491, 0.858, 0.4901, 0.8583, 0.5134, 0.9496, 0.451, 0.9503, 0.4687, 0.873, 0.4656, 0.925, 0.4417, 0.8534, 0.4872, 0.858, 0.487, 0.858, 0.4901, 0.8541, 0.491, 0.8819, 0.4785, 0.858, 0.4901, 0.858, 0.487, 0.8848, 0.5093, 0.9086, 0.5008, 0.8848, 0.5093, 0.8801, 0.5095, 0.8848, 0.5093, 0.8848, 0.5093, 0.8801, 0.5095])
me_sphere.materials.append(None)
me_sphere.materials.append(mat_material)
me_sphere.use_remesh_fix_poles = True
me_sphere.use_remesh_preserve_attributes = False
me_sphere.update()
arm_metarig = bpy.data.armatures.new('metarig')  # bones are not reproduced

# ---- objects
ob_rm_man = bpy.data.objects.new('rm man', me_sphere)
ob_metarig = bpy.data.objects.new('metarig', arm_metarig)

# ---- transforms, parenting, visibility, modifiers, constraints
ob_rm_man.parent = ob_metarig
ob_rm_man.matrix_parent_inverse = Matrix(((1.0, -0.0, -0.0, -0.003389), (-0.0, 1.0, 0.0, 0.006579), (-0.0, -0.0, 1.0, -1.027), (-0.0, 0.0, -0.0, 1.0)))
ob_rm_man.location = (0.001563, 0.004424, 0.9343)
ob_rm_man.rotation_euler = (0.0, -0.0, 3.142)
ob_rm_man.scale = (0.155, 0.155, 0.155)
_vg = ob_rm_man.vertex_groups.new(name='spine')
for _i, _w in zip([37, 38, 39, 40, 41, 42, 43, 44, 45, 46, 47, 49, 50, 179, 181, 185, 191, 312, 315, 316, 317, 318, 320, 363, 364, 365, 374, 375, 376, 377, 378, 379, 381, 382, 383, 384, 385, 387, 388, 389, 390, 391, 392], [0.1622, 0.1367, 0.5135, 0.07359, 0.02964, 0.04647, 0.04624, 0.3209, 0.3203, 0.3203, 0.04631, 0.01464, 0.007355, 0.01959, 0.01292, 0.3658, 0.3751, 0.01808, 0.1054, 0.1132, 0.1075, 0.006006, 0.0115, 0.2479, 0.2467, 0.2452, 0.01532, 0.06952, 0.2289, 0.2431, 0.2361, 0.09447, 0.006784, 0.01102, 0.0114, 0.08176, 0.02201, 0.06038, 0.2034, 0.216, 0.21, 0.02208, 0.1321]): _vg.add([_i], _w, 'REPLACE')
_vg = ob_rm_man.vertex_groups.new(name='spine.001')
for _i, _w in zip([31, 32, 33, 34, 35, 37, 38, 39, 40, 41, 84, 85, 87, 177, 178, 179, 183, 184, 185, 187, 188, 189, 190, 191, 312, 313, 314, 315, 316, 317, 318, 319, 357, 358, 359, 360, 361, 362, 374, 375, 376, 377, 378, 379, 380, 381, 382, 383, 384, 385, 386, 387, 388, 389, 390, 391, 392], [0.5625, 0.6582, 0.8372, 0.6286, 0.4401, 0.01698, 0.06374, 0.05836, 0.02167, 0.02117, 0.02213, 0.07923, 0.01398, 0.4081, 0.11, 0.008562, 0.3375, 0.09872, 0.06822, 0.08627, 0.8251, 0.08738, 0.8218, 0.07327, 0.003325, 0.04618, 0.178, 0.4054, 0.4029, 0.4054, 0.1889, 0.05137, 0.4159, 0.4522, 0.3202, 0.0683, 0.1038, 0.1177, 0.04708, 0.1125, 0.2029, 0.2103, 0.2056, 0.1204, 0.03249, 0.04445, 0.007905, 0.007794, 0.1293, 0.01231, 0.03416, 0.1216, 0.236, 0.2374, 0.2383, 0.01258, 0.0247]): _vg.add([_i], _w, 'REPLACE')
_vg = ob_rm_man.vertex_groups.new(name='spine.002')
for _i, _w in zip([31, 32, 34, 35, 36, 37, 40, 41, 177, 178, 179, 181, 183, 184, 185, 188, 190, 312, 313, 314, 315, 319, 320, 357, 358, 359, 360, 361, 362, 374, 375, 376, 380, 381, 382, 383, 385, 386, 387, 388, 391, 392, 396, 397, 398, 400, 402], [0.5704, 0.1163, 0.1216, 0.6031, 0.01566, 0.07261, 0.01296, 0.02957, 0.7807, 0.05287, 0.0636, 0.06067, 0.772, 0.05286, 0.002562, 0.02975, 0.02842, 0.0636, 0.02957, 0.01296, 0.002562, 0.01566, 0.06067, 0.7807, 0.8446, 0.772, 0.07155, 0.05286, 0.05287, 0.02957, 0.01296, 0.002562, 0.01566, 0.02957, 0.06067, 0.06067, 0.0636, 0.01566, 0.01296, 0.002562, 0.0636, 0.4586, 0.07155, 0.05286, 0.05287, 0.06221, 0.06221]): _vg.add([_i], _w, 'REPLACE')
_vg = ob_rm_man.vertex_groups.new(name='spine.003')
for _i, _w in zip([2, 5, 8, 11, 12, 15, 18, 21, 22, 23, 24, 25, 26, 27, 28, 29, 30, 31, 32, 33, 34, 35, 37, 38, 39, 40, 84, 85, 86, 87, 88, 177, 178, 179, 180, 182, 183, 184, 185, 186, 187, 188, 189, 190, 191, 192, 203, 204, 205, 313, 314, 315, 316, 317, 321, 322, 324, 325, 350, 354, 355, 356, 357, 358, 359, 360, 361, 362, 366, 367, 368, 369, 370, 371, 372, 373, 374, 375, 376, 377, 378, 379, 381, 384, 387, 388, 389, 390, 392], [0.03678, 0.1403, 0.153, 0.1025, 0.6452, 0.1129, 0.149, 0.06591, 0.03854, 0.06062, 0.007518, 0.6125, 0.3993, 0.3452, 0.269, 0.7064, 0.7577, 0.06939, 0.01672, 0.0637, 0.1027, 0.3621, 0.01161, 0.03396, 0.0776, 0.003059, 0.01709, 0.7511, 0.05936, 0.0582, 0.05951, 0.4233, 0.2529, 0.002289, 0.1404, 0.1193, 0.2103, 0.1976, 0.1059, 0.2123, 0.4825, 0.06746, 0.4739, 0.05949, 0.1095, 0.2093, 0.5162, 0.466, 0.4723, 0.01478, 0.03024, 0.06076, 0.0599, 0.0569, 0.006481, 0.01235, 0.01396, 0.003276, 0.6417, 0.1323, 0.06515, 0.113, 0.433, 0.4635, 0.2237, 0.7077, 0.2248, 0.2845, 0.705, 0.3706, 0.4433, 0.4407, 0.6412, 0.4572, 0.3946, 0.4479, 0.008032, 0.02598, 0.07465, 0.07176, 0.07313, 0.01692, 0.009054, 0.0112, 0.02581, 0.07064, 0.07, 0.06914, 0.01949]): _vg.add([_i], _w, 'REPLACE')
_vg = ob_rm_man.vertex_groups.new(name='spine.004')
for _i, _w in zip([1, 2, 4, 5, 6, 7, 8, 9, 10, 11, 12, 13, 14, 15, 17, 18, 19, 20, 21, 22, 23, 24, 25, 26, 27, 28, 29, 30, 182, 186, 192, 195, 196, 197, 198, 203, 204, 205, 238, 239, 323, 326, 327, 328, 329, 330, 331, 332, 333, 350, 356, 366, 367, 368, 369, 370, 371, 372, 373], [0.09637, 0.9138, 0.0707, 0.6951, 0.03715, 0.1378, 0.7265, 0.03042, 0.09666, 0.7549, 0.2183, 0.03172, 0.1253, 0.7005, 0.05009, 0.651, 0.488, 0.4909, 0.6708, 0.3918, 0.6467, 0.2391, 0.2491, 0.4973, 0.5471, 0.477, 0.1664, 0.05787, 0.01281, 0.05958, 0.0598, 0.4414, 0.4952, 0.07052, 0.04308, 0.3647, 0.4168, 0.4232, 0.002725, 0.01321, 0.08206, 0.006461, 0.09091, 0.08161, 0.00489, 0.02661, 0.1959, 0.1761, 0.1493, 0.1814, 0.003808, 0.1681, 0.4369, 0.433, 0.4526, 0.2227, 0.4204, 0.4343, 0.448]): _vg.add([_i], _w, 'REPLACE')
_vg = ob_rm_man.vertex_groups.new(name='spine.005')
for _i, _w in zip([2, 5, 8, 11, 12, 15, 18, 20, 21, 22, 23, 25, 26, 27, 28, 29, 180, 182, 195, 196, 203, 204, 205, 331, 332, 333, 350, 354, 355, 356, 366, 367, 368, 369, 370, 371, 372, 373, 393, 394, 395, 399, 401], [0.111, 0.05391, 0.05551, 0.3255, 0.1712, 0.04065, 0.01979, 0.01387, 0.01932, 0.07282, 0.006206, 0.8631, 0.0349, 0.0755, 0.05264, 0.09658, 0.003769, 0.003769, 0.00794, 0.00794, 0.03775, 0.02632, 0.01745, 0.005924, 0.005848, 0.004584, 0.4208, 0.003769, 0.004996, 0.003769, 0.09658, 0.05264, 0.0755, 0.0349, 0.1712, 0.03775, 0.02632, 0.01745, 0.003769, 0.004996, 0.003769, 0.004383, 0.004383]): _vg.add([_i], _w, 'REPLACE')
_vg = ob_rm_man.vertex_groups.new(name='spine.006')
for _i, _w in zip([0, 1, 2, 3, 4, 5, 6, 7, 8, 9, 10, 11, 13, 14, 15, 16, 17, 18, 19, 20, 21, 22, 23, 24, 26, 27, 28, 193, 194, 195, 196, 197, 198, 214, 215, 232, 233, 234, 235, 236, 237, 238, 239, 323, 326, 327, 328, 329, 330, 331, 332, 333, 351, 352, 353, 367, 368, 369, 371, 372], [0.9892, 0.9009, 0.01798, 0.9784, 0.9246, 0.1419, 0.9513, 0.8458, 0.09812, 0.9544, 0.89, 0.1176, 0.9537, 0.858, 0.1257, 0.9838, 0.9432, 0.168, 0.4923, 0.5023, 0.253, 0.5529, 0.2682, 0.7257, 0.05353, 0.05311, 0.06238, 0.9857, 0.9887, 0.5463, 0.4972, 0.9273, 0.9483, 0.9736, 0.9858, 0.9894, 0.9917, 0.9925, 0.9907, 0.9724, 0.9926, 0.9705, 0.9642, 0.9154, 0.9704, 0.9068, 0.9151, 0.9695, 0.96, 0.8005, 0.8184, 0.8472, 0.9911, 0.9913, 0.9889, 0.02796, 0.01849, 0.01462, 0.01287, 0.007191]): _vg.add([_i], _w, 'REPLACE')
_vg = ob_rm_man.vertex_groups.new(name='shoulder.L')
for _i, _w in zip([15, 27, 28, 30, 186, 187, 203, 204, 322, 367, 368, 371, 372, 393, 394, 395, 396, 397, 398, 399, 400, 401, 402], [0.04592, 0.01288, 0.1593, 0.0448, 0.4659, 0.0817, 0.01168, 0.03976, 0.01301, 0.1054, 0.02497, 0.02179, 0.08982, 0.2934, 0.4876, 0.6818, 0.4876, 0.6783, 0.2969, 0.5817, 0.5855, 0.3935, 0.3897]): _vg.add([_i], _w, 'REPLACE')
_vg = ob_rm_man.vertex_groups.new(name='upper_arm.L')
for _i, _w in zip([29, 30, 34, 35, 85, 87, 88, 91, 92, 105, 106, 107, 108, 113, 157, 158, 177, 178, 180, 186, 187, 204, 220, 221, 222, 223, 252, 253, 254, 255, 321, 322, 354, 355, 357, 360, 362, 366, 367, 372], [0.06448, 0.01904, 0.09035, 0.07949, 0.05352, 0.875, 0.8894, 0.9774, 0.9838, 0.8421, 0.7579, 0.172, 0.1111, 0.01651, 0.1703, 0.2017, 0.03346, 0.5143, 0.6774, 0.2306, 0.3067, 0.0552, 0.9771, 0.9002, 0.8596, 0.9794, 0.9867, 0.9646, 0.9783, 0.9941, 0.9472, 0.9164, 0.6658, 0.006981, 0.007863, 0.05011, 0.4631, 0.0642, 0.02319, 0.03869]): _vg.add([_i], _w, 'REPLACE')
_vg = ob_rm_man.vertex_groups.new(name='forearm.L')
for _i, _w in zip([93, 94, 95, 96, 105, 106, 107, 108, 113, 114, 115, 116, 117, 118, 119, 120, 141, 142, 151, 152, 153, 154, 155, 156, 157, 158, 167, 168, 169, 170, 210, 211, 212, 213, 221, 222, 240, 241, 242, 243, 346, 347, 348, 349], [0.8118, 0.9033, 0.8822, 0.5919, 0.1578, 0.2416, 0.8277, 0.8884, 0.9666, 0.9806, 0.986, 0.9882, 0.09754, 0.1319, 0.1514, 0.3024, 0.3517, 0.1299, 0.2059, 0.1419, 0.1305, 0.1302, 0.1486, 0.1417, 0.8295, 0.7982, 0.8315, 0.6723, 0.8746, 0.9075, 0.1359, 0.1441, 0.1671, 0.1739, 0.09914, 0.1384, 0.05715, 0.05655, 0.05668, 0.08163, 0.9628, 0.9892, 0.9865, 0.9904]): _vg.add([_i], _w, 'REPLACE')
_vg = ob_rm_man.vertex_groups.new(name='hand.L')
for _i, _w in zip([93, 94, 95, 96, 117, 118, 119, 120, 125, 126, 127, 128, 133, 134, 135, 136, 141, 142, 151, 152, 153, 154, 155, 156, 167, 168, 169, 170, 210, 211, 212, 213, 240, 241, 242, 243, 346], [0.1881, 0.09657, 0.1178, 0.408, 0.9025, 0.8681, 0.8486, 0.6976, 0.9802, 0.9845, 0.9812, 0.9792, 0.9914, 0.9949, 0.9946, 0.9929, 0.6483, 0.8701, 0.794, 0.8581, 0.8695, 0.8698, 0.8514, 0.8583, 0.1684, 0.3275, 0.125, 0.09201, 0.8641, 0.8559, 0.8328, 0.8261, 0.9428, 0.9434, 0.9433, 0.9184, 0.02264]): _vg.add([_i], _w, 'REPLACE')
_vg = ob_rm_man.vertex_groups.new(name='shoulder.R')
for _i, _w in zip([12, 25, 30, 178, 180, 182, 184, 189, 192, 205, 324, 350, 354, 355, 356, 360, 361, 362, 370, 373, 393, 394, 395, 396, 397, 398, 399, 400, 401, 402], [0.004466, 0.0943, 0.04245, 0.07128, 0.121, 0.1205, 0.07181, 0.08444, 0.4716, 0.01562, 0.01654, 0.1293, 0.1414, 0.859, 0.1396, 0.09176, 0.0794, 0.07882, 0.003514, 0.002429, 0.7066, 0.5124, 0.3182, 0.5124, 0.3217, 0.7031, 0.4183, 0.4145, 0.6065, 0.6103]): _vg.add([_i], _w, 'REPLACE')
_vg = ob_rm_man.vertex_groups.new(name='upper_arm.R')
for _i, _w in zip([12, 30, 31, 32, 84, 85, 86, 89, 90, 101, 102, 103, 104, 160, 161, 182, 183, 184, 189, 192, 205, 216, 217, 218, 219, 248, 249, 250, 251, 324, 325, 355, 356, 359, 360, 361, 369, 370, 373], [0.07941, 0.01904, 0.1206, 0.102, 0.8915, 0.05415, 0.8866, 0.9816, 0.9759, 0.1643, 0.07963, 0.4754, 0.1667, 0.1302, 0.03373, 0.6899, 0.06694, 0.5276, 0.3103, 0.2279, 0.0561, 0.8506, 0.9449, 0.8882, 0.8297, 0.9856, 0.9729, 0.9838, 0.9604, 0.9133, 0.9461, 0.008202, 0.677, 0.0513, 0.0524, 0.4793, 0.02793, 0.07819, 0.04272]): _vg.add([_i], _w, 'REPLACE')
_vg = ob_rm_man.vertex_groups.new(name='forearm.R')
for _i, _w in zip([97, 98, 99, 100, 101, 102, 103, 104, 109, 110, 111, 112, 121, 122, 123, 124, 143, 144, 145, 146, 147, 148, 149, 150, 160, 161, 163, 164, 165, 166, 206, 207, 208, 209, 216, 217, 218, 219, 244, 245, 246, 247, 342, 343, 344, 345], [0.812, 0.9064, 0.9159, 0.8804, 0.8355, 0.92, 0.5245, 0.833, 0.9817, 0.9808, 0.9955, 0.9936, 0.3544, 0.1394, 0.1284, 0.1128, 0.312, 0.2096, 0.1584, 0.1559, 0.1962, 0.2343, 0.1763, 0.1715, 0.8697, 0.958, 0.8645, 0.9063, 0.9288, 0.9132, 0.2118, 0.199, 0.166, 0.1691, 0.1487, 0.05418, 0.11, 0.1686, 0.05524, 0.09526, 0.05893, 0.0633, 0.9899, 0.9934, 0.9886, 0.9867]): _vg.add([_i], _w, 'REPLACE')
_vg = ob_rm_man.vertex_groups.new(name='hand.R')
for _i, _w in zip([97, 98, 99, 100, 121, 122, 123, 124, 129, 130, 131, 132, 137, 138, 139, 140, 143, 144, 145, 146, 147, 148, 149, 150, 163, 164, 165, 166, 206, 207, 208, 209, 244, 245, 246, 247], [0.188, 0.09352, 0.08402, 0.1195, 0.6456, 0.8606, 0.8716, 0.8872, 0.9756, 0.9822, 0.9844, 0.9794, 0.9933, 0.9947, 0.9964, 0.9945, 0.688, 0.7904, 0.8416, 0.8441, 0.8038, 0.7657, 0.8237, 0.8285, 0.1354, 0.09367, 0.07084, 0.08648, 0.7882, 0.801, 0.834, 0.8309, 0.9448, 0.9047, 0.9411, 0.9367]): _vg.add([_i], _w, 'REPLACE')
_vg = ob_rm_man.vertex_groups.new(name='breast.L')
_vg = ob_rm_man.vertex_groups.new(name='breast.R')
_vg = ob_rm_man.vertex_groups.new(name='pelvis.L')
for _i, _w in zip([33, 34, 35, 37, 38, 39, 40, 41, 42, 43, 44, 45, 46, 47, 49, 50, 51, 54, 177, 179, 181, 185, 188, 191, 312, 313, 314, 315, 316, 317, 318, 320, 357, 363, 364, 365, 374, 375, 376, 377, 378, 379, 381, 382, 383, 384, 385, 387, 388, 389, 390, 391, 392], [0.0105, 0.151, 0.1007, 0.265, 0.06376, 0.1651, 0.7095, 0.6082, 0.174, 0.3732, 0.3209, 0.3231, 0.318, 0.5913, 0.01139, 0.0631, 0.08243, 0.03431, 0.0843, 0.7487, 0.0617, 0.2738, 0.04856, 0.1515, 0.7596, 0.8688, 0.6937, 0.2466, 0.1926, 0.1436, 0.001102, 0.0597, 0.0805, 0.3433, 0.343, 0.3444, 0.7298, 0.6406, 0.2772, 0.2188, 0.1742, 0.05942, 0.7556, 0.05418, 0.0549, 0.0526, 0.7403, 0.6531, 0.2738, 0.2194, 0.1741, 0.7399, 0.26]): _vg.add([_i], _w, 'REPLACE')
_vg = ob_rm_man.vertex_groups.new(name='pelvis.R')
for _i, _w in zip([31, 32, 33, 36, 37, 38, 39, 40, 41, 42, 43, 44, 45, 46, 47, 48, 49, 50, 52, 179, 181, 183, 184, 185, 190, 191, 312, 315, 316, 317, 318, 319, 320, 358, 359, 361, 363, 364, 365, 374, 375, 376, 377, 378, 379, 380, 381, 382, 383, 384, 385, 386, 387, 388, 389, 390, 391, 392], [0.2238, 0.1772, 0.01234, 0.9212, 0.4699, 0.5306, 0.1402, 0.02234, 0.04184, 0.6067, 0.414, 0.3179, 0.323, 0.3202, 0.1927, 0.1043, 0.06659, 0.006693, 0.0223, 0.1066, 0.8368, 0.342, 0.07845, 0.1297, 0.05417, 0.2266, 0.1029, 0.1374, 0.1866, 0.2418, 0.6943, 0.9042, 0.8436, 0.04629, 0.3626, 0.08483, 0.3482, 0.3491, 0.3483, 0.04153, 0.05174, 0.159, 0.1999, 0.2519, 0.6062, 0.8629, 0.03124, 0.8409, 0.84, 0.6259, 0.09548, 0.8712, 0.04238, 0.16, 0.2016, 0.2513, 0.095, 0.4998]): _vg.add([_i], _w, 'REPLACE')
_vg = ob_rm_man.vertex_groups.new(name='thigh.L')
for _i, _w in zip([40, 41, 42, 43, 46, 47, 50, 51, 54, 57, 58, 61, 62, 65, 66, 69, 70, 171, 172, 175, 176, 179, 185, 199, 200, 312, 363, 364, 365, 374, 375, 376, 381, 385, 387, 388, 391, 403, 404, 405, 406, 407, 408, 409, 410, 411, 412, 413, 414, 415, 416, 417, 418, 419, 420, 421, 422, 436, 437, 441, 443, 444, 445, 446, 447, 448, 449], [0.1114, 0.2407, 0.01154, 0.0779, 0.02125, 0.1294, 0.8754, 0.882, 0.9199, 0.8267, 0.779, 0.7963, 0.7818, 0.04593, 0.03072, 0.04558, 0.03148, 0.2448, 0.9108, 0.9852, 0.9792, 0.04222, 0.02169, 0.2105, 0.2172, 0.04283, 0.007385, 0.0075, 0.00888, 0.1057, 0.07155, 0.00682, 0.0903, 0.06499, 0.06357, 0.003146, 0.06572, 0.1265, 0.1481, 0.075, 0.1915, 0.1523, 0.162, 0.1066, 0.08335, 0.002896, 0.08279, 0.1308, 0.1401, 0.1022, 0.2807, 0.3569, 0.3052, 0.4043, 0.3355, 0.3386, 0.3732, 0.9571, 0.7937, 0.9684, 0.9568, 0.9253, 0.9746, 0.9601, 0.9733, 0.9648, 0.9655]): _vg.add([_i], _w, 'REPLACE')
_vg = ob_rm_man.vertex_groups.new(name='shin.L')
for _i, _w in zip([57, 58, 61, 62, 65, 66, 69, 70, 73, 74, 77, 78, 80, 83, 171, 199, 200, 228, 229, 230, 231, 258, 259, 262, 263, 266, 269, 283, 286, 297, 298, 305, 306, 308, 309, 338, 339, 340, 341, 403, 404, 405, 406, 407, 408, 409, 410, 411, 412, 413, 414, 415, 416, 417, 418, 419, 420, 421, 422, 436, 437, 441, 443, 444, 446, 448, 449], [0.1717, 0.22, 0.1964, 0.213, 0.9518, 0.959, 0.9515, 0.9578, 0.9961, 0.9896, 0.9949, 0.9819, 0.9478, 0.9075, 0.7534, 0.7889, 0.7808, 0.932, 0.7742, 0.7831, 0.9554, 0.89, 0.2751, 0.895, 0.2629, 0.5286, 0.5321, 0.08495, 0.06248, 0.479, 0.4869, 0.0558, 0.03136, 0.6061, 0.6655, 0.9034, 0.9872, 0.9795, 0.9271, 0.873, 0.8512, 0.924, 0.8081, 0.8471, 0.8372, 0.8924, 0.9154, 0.9728, 0.9167, 0.8686, 0.8592, 0.8969, 0.7178, 0.6422, 0.6941, 0.5941, 0.6639, 0.6608, 0.6256, 0.03007, 0.2003, 0.009494, 0.02298, 0.07244, 0.02439, 0.01568, 0.01339]): _vg.add([_i], _w, 'REPLACE')
_vg = ob_rm_man.vertex_groups.new(name='foot.L')
for _i, _w in zip([80, 83, 228, 229, 230, 231, 258, 259, 262, 263, 266, 267, 269, 271, 275, 277, 278, 279, 280, 283, 286, 297, 298, 299, 300, 301, 302, 303, 304, 305, 306, 308, 309, 310, 311, 338, 341], [0.05128, 0.09096, 0.06663, 0.2207, 0.2119, 0.0373, 0.109, 0.7091, 0.104, 0.7221, 0.4709, 0.8411, 0.4674, 0.8204, 0.06411, 0.8708, 0.8425, 0.05822, 0.2746, 0.904, 0.9235, 0.5203, 0.5119, 0.7806, 0.7537, 0.04643, 0.2786, 0.04756, 0.2117, 0.9379, 0.9382, 0.3857, 0.3272, 0.2894, 0.4085, 0.09385, 0.07075]): _vg.add([_i], _w, 'REPLACE')
_vg = ob_rm_man.vertex_groups.new(name='toe.L')
for _i, _w in zip([267, 271, 275, 277, 278, 279, 280, 299, 300, 301, 302, 303, 304, 310, 311], [0.1382, 0.168, 0.9345, 0.1097, 0.1329, 0.9403, 0.7184, 0.2048, 0.236, 0.9511, 0.7191, 0.9502, 0.7839, 0.7083, 0.586]): _vg.add([_i], _w, 'REPLACE')
_vg = ob_rm_man.vertex_groups.new(name='heel.02.L')
for _i, _w in zip([80, 83, 228, 229, 230, 231, 258, 259, 262, 263, 266, 267, 269, 271, 277, 278, 280, 283, 286, 297, 298, 299, 300, 302, 304, 305, 306, 308, 309, 310, 311, 338, 339, 340, 341], [0.1923, 0.1985, 0.09927, 0.04735, 0.03912, 0.09617, 0.1923, 0.07824, 0.1985, 0.09469, 0.8663, 0.06452, 0.9667, 0.2001, 0.03553, 0.04748, 0.01367, 0.4888, 0.5834, 0.8914, 0.9788, 0.07453, 0.2102, 0.07707, 0.01559, 0.5144, 0.5945, 0.04735, 0.03912, 0.08207, 0.09883, 0.02367, 0.04809, 0.04963, 0.01956]): _vg.add([_i], _w, 'REPLACE')
_vg = ob_rm_man.vertex_groups.new(name='thigh.R')
for _i, _w in zip([36, 38, 42, 43, 44, 47, 48, 49, 52, 53, 55, 56, 59, 60, 63, 64, 67, 68, 159, 162, 173, 174, 191, 201, 202, 363, 364, 365, 378, 379, 380, 384, 386, 390, 423, 424, 425, 426, 427, 428, 429, 430, 431, 432, 433, 434, 435, 438, 439, 440, 442], [0.04103, 0.1509, 0.1328, 0.07967, 0.01887, 0.01133, 0.8658, 0.8645, 0.934, 0.9152, 0.8402, 0.8365, 0.7796, 0.7946, 0.04903, 0.05401, 0.03983, 0.04011, 0.2587, 0.2327, 0.978, 0.9746, 0.03956, 0.2138, 0.2315, 0.007962, 0.008993, 0.00912, 0.01323, 0.06692, 0.008708, 0.05935, 0.0006725, 0.007228, 0.002581, 0.3331, 0.3531, 0.3594, 0.08464, 0.1025, 0.07837, 0.4539, 0.5857, 0.384, 0.8677, 0.386, 0.9129, 0.8451, 0.3694, 0.3704, 0.8781]): _vg.add([_i], _w, 'REPLACE')
_vg = ob_rm_man.vertex_groups.new(name='shin.R')
for _i, _w in zip([55, 56, 59, 60, 63, 64, 67, 68, 71, 72, 75, 76, 79, 81, 82, 159, 162, 201, 202, 224, 225, 226, 227, 256, 257, 260, 261, 265, 268, 284, 285, 287, 289, 295, 296, 307, 334, 335, 336, 337, 423, 424, 425, 426, 427, 428, 429, 430, 431, 432, 433, 434, 435, 438, 439, 440, 442], [0.1598, 0.1615, 0.216, 0.1985, 0.9497, 0.9456, 0.9538, 0.9544, 0.986, 0.995, 0.984, 0.9956, 0.9255, 0.6809, 0.9329, 0.74, 0.7671, 0.7844, 0.7678, 0.9582, 0.9347, 0.7158, 0.8059, 0.317, 0.9157, 0.2605, 0.8741, 0.5282, 0.5345, 0.07963, 0.0713, 0.4832, 0.4853, 0.05062, 0.04233, 0.6012, 0.9833, 0.9148, 0.9853, 0.9001, 0.9729, 0.6658, 0.6461, 0.6401, 0.9147, 0.8966, 0.9206, 0.5438, 0.414, 0.6148, 0.1284, 0.6126, 0.07648, 0.15, 0.6301, 0.6285, 0.1153]): _vg.add([_i], _w, 'REPLACE')
_vg = ob_rm_man.vertex_groups.new(name='foot.R')
for _i, _w in zip([79, 81, 82, 224, 225, 226, 227, 256, 257, 260, 261, 264, 265, 268, 270, 272, 273, 274, 276, 281, 282, 284, 285, 287, 288, 289, 290, 291, 292, 293, 294, 295, 296, 307, 335, 337], [0.07312, 0.3117, 0.06591, 0.03188, 0.06392, 0.2778, 0.1893, 0.6686, 0.08351, 0.7222, 0.1248, 0.8477, 0.4713, 0.4648, 0.739, 0.08107, 0.3362, 0.8444, 0.8631, 0.3285, 0.02977, 0.9076, 0.9133, 0.5158, 0.8141, 0.5138, 0.5302, 0.281, 0.06427, 0.2291, 0.03033, 0.9327, 0.9426, 0.3902, 0.08252, 0.09709]): _vg.add([_i], _w, 'REPLACE')
_vg = ob_rm_man.vertex_groups.new(name='toe.R')
for _i, _w in zip([264, 270, 272, 273, 274, 276, 281, 282, 288, 290, 291, 292, 293, 294], [0.1339, 0.2441, 0.9171, 0.6569, 0.1332, 0.1121, 0.6646, 0.959, 0.1742, 0.4505, 0.7145, 0.9345, 0.7669, 0.959]): _vg.add([_i], _w, 'REPLACE')
_vg = ob_rm_man.vertex_groups.new(name='heel.02.R')
for _i, _w in zip([79, 81, 82, 224, 225, 226, 227, 256, 257, 260, 261, 264, 265, 268, 270, 273, 274, 276, 281, 284, 285, 287, 288, 289, 290, 291, 293, 295, 296, 307, 334, 335, 336, 337], [0.1747, 0.08317, 0.1979, 0.09896, 0.08734, 0.04383, 0.04159, 0.08765, 0.1747, 0.08317, 0.1979, 0.06371, 0.9012, 0.9644, 0.1996, 0.07505, 0.0323, 0.04525, 0.0135, 0.5069, 0.582, 0.9298, 0.08386, 0.9763, 0.2097, 0.07687, 0.01752, 0.5393, 0.593, 0.04383, 0.04367, 0.02079, 0.04948, 0.02191]): _vg.add([_i], _w, 'REPLACE')
_m = ob_rm_man.modifiers.new('Armature', 'ARMATURE')
_m.object = ob_metarig
ob_metarig.location = (0.003389, -0.006579, 1.027)

# ---- collection membership
scene.collection.objects.link(ob_rm_man)
scene.collection.objects.link(ob_metarig)

# ---- scene / render settings (as saved in the file)
scene.camera = ob_rm_man
scene.frame_start = 1; scene.frame_end = 250; scene.frame_set(119)
scene.render.engine = 'BLENDER_EEVEE_NEXT'
scene.cycles.use_denoising = False
scene.cycles.samples = 128
scene.cycles.sampling_pattern = 'TABULATED_SOBOL'
scene.cycles.use_adaptive_sampling = False
scene.cycles.use_light_tree = False
scene.view_settings.view_transform = 'Filmic'
bpy.context.view_layer.update()

# ---- added for rendering (the .blend has no active camera and no usable light): camera, sun
cam_auto = bpy.data.cameras.new('AutoCamera')
cam_auto.lens = 50.0
cam_auto.sensor_width = 36.0
cam_auto.clip_end = 1000.0
ob_auto_camera = bpy.data.objects.new('AutoCamera', cam_auto)
scene.collection.objects.link(ob_auto_camera)
ob_auto_camera.location = (2.02404, -2.45277, 2.63764)
ob_auto_camera.rotation_euler = (1.09748, -7.21219e-08, 0.694738)
scene.camera = ob_auto_camera
light_auto_sun = bpy.data.lights.new('AutoSun', 'SUN')
light_auto_sun.energy = 3.0
light_auto_sun.angle = 0.0523599
ob_auto_sun = bpy.data.objects.new('AutoSun', light_auto_sun)
scene.collection.objects.link(ob_auto_sun)
ob_auto_sun.rotation_euler = (0.872665, 0.174533, 0.523599)
bpy.context.view_layer.update()

